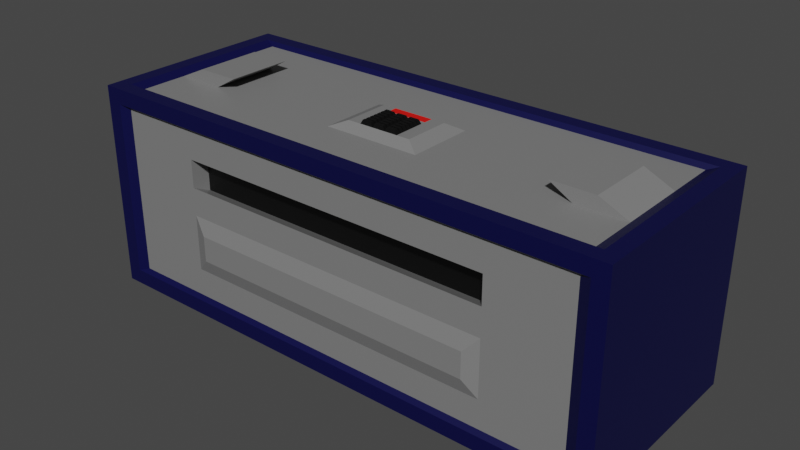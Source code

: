 # Source: Box3.blend  (saved by Blender 2.83.19; exported with 4.5.12 LTS)
import bpy
from mathutils import Matrix  # noqa: F401  (used for matrix-valued properties, if any)

bpy.ops.wm.read_factory_settings(use_empty=True)
scene = bpy.context.scene
scene.name = 'Scene'

# ---- collections
col_collection = bpy.data.collections.new('Collection'); scene.collection.children.link(col_collection)

# ---- materials (node trees are filled in below, after node groups)
mat_material = bpy.data.materials.new('Material')
mat_material.alpha_threshold = 0.0
mat_material.use_transparent_shadow = False
mat_material.line_color = (0.0, 0.0, 0.0, 1.0)
mat_material_001 = bpy.data.materials.new('Material.001')
mat_material_001.use_transparent_shadow = False
mat_material_002 = bpy.data.materials.new('Material.002')
mat_material_002.use_transparent_shadow = False
mat_material_003 = bpy.data.materials.new('Material.003')
mat_material_003.use_transparent_shadow = False

# ---- material node trees
mat_material.use_nodes = True; mat_material.node_tree.nodes.clear()
_N = mat_material.node_tree.nodes; _L = mat_material.node_tree.links
n0 = _N.new('ShaderNodeOutputMaterial'); n0.name = 'Material Output'; n0.location = (300, 300)
n1 = _N.new('ShaderNodeBsdfPrincipled'); n1.name = 'Principled BSDF'; n1.location = (10, 300)
n1.distribution = 'GGX'
n1.subsurface_method = 'BURLEY'
n1.inputs[0].default_value = (0.2067, 0.2067, 0.2067, 1.0)
n1.inputs[2].default_value = 0.4
n1.inputs[3].default_value = 1.45
n1.inputs[27].default_value = (0.0, 0.0, 0.0, 1.0)
n1.inputs[28].default_value = 1.0
_L.new(n1.outputs[0], n0.inputs[0])
n0.is_active_output = True
mat_material_001.use_nodes = True; mat_material_001.node_tree.nodes.clear()
_N = mat_material_001.node_tree.nodes; _L = mat_material_001.node_tree.links
n0 = _N.new('ShaderNodeBsdfPrincipled'); n0.name = 'Principled BSDF'; n0.location = (10, 300)
n0.distribution = 'GGX'
n0.subsurface_method = 'BURLEY'
n0.inputs[0].default_value = (0.0, 0.0, 0.0, 1.0)
n0.inputs[3].default_value = 1.45
n0.inputs[27].default_value = (0.0, 0.0, 0.0, 1.0)
n0.inputs[28].default_value = 1.0
n1 = _N.new('ShaderNodeOutputMaterial'); n1.name = 'Material Output'; n1.location = (300, 300)
_L.new(n0.outputs[0], n1.inputs[0])
n1.is_active_output = True
mat_material_002.use_nodes = True; mat_material_002.node_tree.nodes.clear()
_N = mat_material_002.node_tree.nodes; _L = mat_material_002.node_tree.links
n0 = _N.new('ShaderNodeBsdfPrincipled'); n0.name = 'Principled BSDF'; n0.location = (10, 300)
n0.distribution = 'GGX'
n0.subsurface_method = 'BURLEY'
n0.inputs[0].default_value = (0.8, 0.003571, 0.0, 1.0)
n0.inputs[3].default_value = 1.45
n0.inputs[27].default_value = (0.0, 0.0, 0.0, 1.0)
n0.inputs[28].default_value = 1.0
n1 = _N.new('ShaderNodeOutputMaterial'); n1.name = 'Material Output'; n1.location = (300, 300)
_L.new(n0.outputs[0], n1.inputs[0])
n1.is_active_output = True
mat_material_003.use_nodes = True; mat_material_003.node_tree.nodes.clear()
_N = mat_material_003.node_tree.nodes; _L = mat_material_003.node_tree.links
n0 = _N.new('ShaderNodeBsdfPrincipled'); n0.name = 'Principled BSDF'; n0.location = (10, 300)
n0.distribution = 'GGX'
n0.subsurface_method = 'BURLEY'
n0.inputs[0].default_value = (0.0, 0.00026, 0.04928, 1.0)
n0.inputs[3].default_value = 1.45
n0.inputs[27].default_value = (0.0, 0.0, 0.0, 1.0)
n0.inputs[28].default_value = 1.0
n1 = _N.new('ShaderNodeOutputMaterial'); n1.name = 'Material Output'; n1.location = (300, 300)
_L.new(n0.outputs[0], n1.inputs[0])
n1.is_active_output = True

# ---- world
world_world = bpy.data.worlds.new('World'); scene.world = world_world
world_world.use_nodes = True; world_world.node_tree.nodes.clear()
_N = world_world.node_tree.nodes; _L = world_world.node_tree.links
n0 = _N.new('ShaderNodeOutputWorld'); n0.name = 'World Output'; n0.location = (300, 300)
n1 = _N.new('ShaderNodeBackground'); n1.name = 'Background'; n1.location = (10, 300)
n1.inputs[0].default_value = (0.05088, 0.05088, 0.05088, 1.0)
_L.new(n1.outputs[0], n0.inputs[0])
n0.is_active_output = True
world_world.color = (0.05088, 0.05088, 0.05088)
world_world.use_sun_shadow = False
world_world.sun_shadow_jitter_overblur = 0.0

# ---- meshes
me_cube = bpy.data.meshes.new('Cube')
me_cube.from_pydata([(2.591, 1.0, 1.0), (2.591, 1.0, -1.0), (2.591, -1.0, 1.0), (2.591, -1.0, -1.0), (-2.591, 1.0, 1.0), (-2.591, 1.0, -1.0), (-2.591, -1.0, 1.0), (-2.591, -1.0, -1.0), (2.443, 0.8521, 1.0), (-2.443, 0.8521, 1.0), (-2.443, -0.8521, 1.0), (2.443, -0.8521, 1.0), (2.443, -1.0, -0.8521), (2.443, -1.0, 0.8521), (-2.443, -1.0, 0.8521), (-2.443, -1.0, -0.8521), (-2.443, 0.8521, -1.0), (2.443, 0.8521, -1.0), (2.443, -0.8521, -1.0), (-2.443, -0.8521, -1.0), (-2.443, 1.0, -0.8521), (-2.443, 1.0, 0.8521), (2.443, 1.0, 0.8521), (2.443, 1.0, -0.8521), (-2.342, 0.817, 0.9588), (2.342, 0.817, 0.9588), (2.342, -0.817, 0.9588), (-2.342, -0.817, 0.9588), (2.342, -0.9588, 0.817), (2.342, -0.9588, -0.817), (-2.342, -0.9588, -0.817), (-2.342, -0.9588, 0.817), (2.342, 0.817, -0.9588), (-2.342, 0.817, -0.9588), (-2.342, -0.817, -0.9588), (2.342, -0.817, -0.9588), (-2.342, 0.9588, 0.817), (-2.342, 0.9588, -0.817), (2.342, 0.9588, -0.817), (2.342, 0.9588, 0.817), (2.342, -0.9588, 0.5446), (2.342, -0.9588, 0.2723), (2.342, -0.9588, 0.0), (2.342, -0.9588, -0.2723), (2.342, -0.9588, -0.5446), (-1.562, -0.9588, -0.817), (-0.7808, -0.9588, -0.817), (0.0, -0.9588, -0.817), (0.7808, -0.9588, -0.817), (1.562, -0.9588, -0.817), (1.562, -0.9588, 0.817), (0.7808, -0.9588, 0.817), (0.0, -0.9588, 0.817), (-0.7808, -0.9588, 0.817), (-1.562, -0.9588, 0.817), (-2.342, -0.9588, -0.5446), (-2.342, -0.9588, -0.2723), (-2.342, -0.9588, 0.0), (-2.342, -0.9588, 0.2723), (-2.342, -0.9588, 0.5446), (-2.342, 0.9588, 0.5446), (-2.342, 0.9588, 0.2723), (-2.342, 0.9588, 0.0), (-2.342, 0.9588, -0.2723), (-2.342, 0.9588, -0.5446), (1.562, 0.9588, -0.817), (0.7808, 0.9588, -0.817), (0.0, 0.9588, -0.817), (-0.7808, 0.9588, -0.817), (-1.562, 0.9588, -0.817), (-1.562, 0.9588, 0.817), (-0.7808, 0.9588, 0.817), (0.0, 0.9588, 0.817), (0.7808, 0.9588, 0.817), (1.562, 0.9588, 0.817), (2.342, 0.9588, 0.5446), (2.342, 0.9588, 0.2723), (2.342, 0.9588, 0.0), (2.342, 0.9588, -0.2723), (2.342, 0.9588, -0.5446), (-1.562, 0.9588, -0.5446), (-0.7808, 0.9588, -0.5446), (0.0, 0.9588, -0.5446), (0.7808, 0.9588, -0.5446), (1.562, 0.9588, -0.5446), (-1.562, 0.9588, -0.2723), (1.562, 0.9588, -0.2723), (-1.562, 0.9588, 0.0), (-0.7808, 0.9588, 0.0), (0.0, 0.9588, 0.0), (0.7808, 0.9588, 0.0), (1.562, 0.9588, 0.0), (-1.562, 0.9588, 0.2723), (-0.7808, 0.9588, 0.2723), (0.0, 0.9588, 0.2723), (0.7808, 0.9588, 0.2723), (1.562, 0.9588, 0.2723), (-1.562, 0.9588, 0.5446), (-0.7808, 0.9588, 0.5446), (0.0, 0.9588, 0.5446), (0.7808, 0.9588, 0.5446), (1.562, 0.9588, 0.5446), (1.562, -0.9588, -0.5446), (0.7808, -0.9588, -0.5446), (0.0, -0.9588, -0.5446), (-0.7808, -0.9588, -0.5446), (-1.562, -0.9588, -0.5446), (1.562, -0.9588, -0.2723), (-1.562, -0.9588, -0.2723), (1.562, -0.9588, 0.0), (0.7808, -0.9588, 0.0), (0.0, -0.9588, 0.0), (-0.7808, -0.9588, 0.0), (-1.562, -0.9588, 0.0), (1.562, -0.9588, 0.2723), (0.7808, -0.9588, 0.2723), (0.0, -0.9588, 0.2723), (-0.7808, -0.9588, 0.2723), (-1.562, -0.9588, 0.2723), (1.562, -0.9588, 0.5446), (0.7808, -0.9588, 0.5446), (0.0, -0.9588, 0.5446), (-0.7808, -0.9588, 0.5446), (-1.562, -0.9588, 0.5446), (-1.562, 0.7762, 0.1861), (-0.7808, 0.7762, 0.1861), (0.0, 0.7762, 0.1861), (0.7808, 0.7762, 0.1861), (1.562, 0.7762, 0.1861), (-1.562, 0.7762, 0.4584), (-0.7808, 0.7762, 0.4584), (0.0, 0.7762, 0.4584), (0.7808, 0.7762, 0.4584), (1.562, 0.7762, 0.4584), (1.562, -0.7762, 0.1861), (0.7808, -0.7762, 0.1861), (0.0, -0.7762, 0.1861), (-0.7808, -0.7762, 0.1861), (-1.562, -0.7762, 0.1861), (1.562, -0.7762, 0.4584), (0.7808, -0.7762, 0.4584), (0.0, -0.7762, 0.4584), (-0.7808, -0.7762, 0.4584), (-1.562, -0.7762, 0.4584), (-2.342, -0.5835, -0.9588), (-2.342, -0.3501, -0.9588), (-2.342, -0.1167, -0.9588), (-2.342, 0.1167, -0.9588), (-2.342, 0.3501, -0.9588), (-2.342, 0.5835, -0.9588), (1.673, -0.817, -0.9588), (1.004, -0.817, -0.9588), (0.3346, -0.817, -0.9588), (-0.3346, -0.817, -0.9588), (-1.004, -0.817, -0.9588), (-1.673, -0.817, -0.9588), (2.342, 0.5835, -0.9588), (2.342, 0.3501, -0.9588), (2.342, 0.1167, -0.9588), (2.342, -0.1167, -0.9588), (2.342, -0.3501, -0.9588), (2.342, -0.5835, -0.9588), (-1.673, 0.817, -0.9588), (-1.004, 0.817, -0.9588), (-0.3346, 0.817, -0.9588), (0.3346, 0.817, -0.9588), (1.004, 0.817, -0.9588), (1.673, 0.817, -0.9588), (-1.673, 0.5835, -0.9588), (-1.673, 0.1167, -0.9588), (-1.673, -0.1167, -0.9588), (-1.673, -0.3501, -0.9588), (-1.673, -0.5835, -0.9588), (-1.004, 0.5835, -0.9588), (-1.004, 0.3501, -0.9588), (-1.004, 0.1167, -0.9588), (-1.004, -0.3501, -0.9588), (-1.004, -0.5835, -0.9588), (-0.3346, 0.5835, -0.9588), (-0.3346, 0.3501, -0.9588), (-0.3346, 0.1167, -0.9588), (-0.3346, -0.1167, -0.9588), (-0.3346, -0.3501, -0.9588), (0.3346, 0.5835, -0.9588), (0.3346, 0.3501, -0.9588), (0.3346, 0.1167, -0.9588), (0.3346, -0.1167, -0.9588), (0.3346, -0.3501, -0.9588), (1.004, 0.5835, -0.9588), (1.004, 0.3501, -0.9588), (1.004, 0.1167, -0.9588), (1.004, -0.3501, -0.9588), (1.004, -0.5835, -0.9588), (1.673, 0.5835, -0.9588), (1.673, 0.1167, -0.9588), (1.673, -0.1167, -0.9588), (1.673, -0.3501, -0.9588), (1.673, -0.5835, -0.9588), (0.1827, -0.817, -0.9588), (-0.1827, -0.817, -0.9588), (-0.1827, 0.817, -0.9588), (0.1827, 0.817, -0.9588), (-0.1827, -0.5835, -0.9588), (-0.1827, 0.5835, -0.9588), (-0.1827, 0.3501, -0.9588), (-0.1827, 0.1167, -0.9588), (-0.1827, -0.1167, -0.9588), (-0.1827, -0.3501, -0.9588), (0.1827, -0.5835, -0.9588), (0.1827, 0.5835, -0.9588), (0.1827, 0.3501, -0.9588), (0.1827, 0.1167, -0.9588), (0.1827, -0.1167, -0.9588), (0.1827, -0.3501, -0.9588), (0.1009, -0.817, -0.989), (-0.1009, -0.817, -0.989), (-0.1009, 0.817, -0.989), (0.1009, 0.817, -0.989), (-0.1009, -0.5835, -0.989), (-0.1009, 0.5835, -0.989), (-0.1009, 0.3501, -0.989), (-0.1009, 0.1167, -0.989), (-0.1009, -0.1167, -0.989), (-0.1009, -0.3501, -0.989), (0.1009, -0.5835, -0.989), (0.1009, 0.5835, -0.989), (0.1009, 0.3501, -0.989), (0.1009, 0.1167, -0.989), (0.1009, -0.1167, -0.989), (0.1009, -0.3501, -0.989), (0.3346, -0.485, -0.9588), (0.5427, -0.3501, -0.9588), (0.9026, -0.1167, -0.9588), (1.004, -0.05103, -0.9588), (1.263, 0.1167, -0.9588), (1.623, 0.3501, -0.9588), (1.673, 0.383, -0.9588), (1.982, 0.5835, -0.9588), (0.3346, -0.7184, -0.9588), (0.5427, -0.5835, -0.9588), (0.9026, -0.3501, -0.9588), (1.004, -0.2844, -0.9588), (1.263, -0.1167, -0.9588), (1.623, 0.1167, -0.9588), (1.673, 0.1496, -0.9588), (1.982, 0.3501, -0.9588), (2.201, 0.7121, -1.0), (2.201, 0.5066, -1.0), (0.4336, -0.434, -1.0), (0.4336, -0.5207, -1.0), (1.023, -0.05198, -1.0), (1.023, -0.1098, -1.0), (1.612, 0.33, -1.0), (1.612, 0.3011, -1.0), (0.2999, -0.5207, -1.0), (0.6168, -0.5207, -1.0), (1.25, -0.1098, -1.0), (1.884, 0.3011, -1.0), (0.2999, -0.7262, -1.0), (0.9336, -0.3153, -1.0), (0.6168, -0.3153, -1.0), (0.9336, -0.1098, -1.0), (1.567, 0.09567, -1.0), (1.25, 0.09567, -1.0), (1.567, 0.3011, -1.0), (1.884, 0.5066, -1.0), (0.4336, -0.6395, -1.0), (1.023, -0.2574, -1.0), (1.612, 0.1246, -1.0), (-0.3346, -0.485, -0.9588), (-0.5427, -0.3501, -0.9588), (-0.9026, -0.1167, -0.9588), (-1.004, -0.05103, -0.9588), (-1.263, 0.1167, -0.9588), (-1.623, 0.3501, -0.9588), (-1.673, 0.383, -0.9588), (-1.982, 0.5835, -0.9588), (-0.3346, -0.7184, -0.9588), (-0.5427, -0.5835, -0.9588), (-0.9026, -0.3501, -0.9588), (-1.004, -0.2844, -0.9588), (-1.263, -0.1167, -0.9588), (-1.623, 0.1167, -0.9588), (-1.673, 0.1496, -0.9588), (-1.982, 0.3501, -0.9588), (-2.069, 0.4347, -0.9933), (-2.069, 0.614, -0.9933), (-1.555, 0.2806, -0.9933), (-1.555, 0.2553, -0.9933), (-1.04, -0.05287, -0.9933), (-1.04, -0.1033, -0.9933), (-0.5262, -0.3863, -0.9933), (-0.5262, -0.462, -0.9933), (-1.792, 0.4347, -0.9933), (-1.516, 0.2553, -0.9933), (-0.9626, -0.1033, -0.9933), (-0.4095, -0.462, -0.9933), (-0.4095, -0.6413, -0.9933), (-1.239, 0.076, -0.9933), (-0.686, -0.2827, -0.9933), (-0.5262, -0.5657, -0.9933), (-0.686, -0.462, -0.9933), (-0.9626, -0.2827, -0.9933), (-1.04, -0.2322, -0.9933), (-1.239, -0.1033, -0.9933), (-1.516, 0.076, -0.9933), (-1.555, 0.1012, -0.9933), (-1.792, 0.2553, -0.9933), (-1.405, 0.817, 0.9588), (-0.4685, 0.817, 0.9588), (0.4685, 0.817, 0.9588), (1.405, 0.817, 0.9588), (2.342, 0.4902, 0.9588), (2.342, 0.1634, 0.9588), (2.342, -0.1634, 0.9588), (2.342, -0.4902, 0.9588), (-2.342, -0.4902, 0.9588), (-2.342, -0.1634, 0.9588), (-2.342, 0.1634, 0.9588), (-2.342, 0.4902, 0.9588), (1.405, -0.817, 0.9588), (0.4685, -0.817, 0.9588), (-0.4685, -0.817, 0.9588), (-1.405, -0.817, 0.9588), (1.405, 0.4902, 0.9588), (1.405, 0.1634, 0.9588), (1.405, -0.1634, 0.9588), (1.405, -0.4902, 0.9588), (0.4685, 0.4902, 0.9588), (0.4685, 0.2767, 0.9588), (0.4685, -0.05012, 0.9588), (0.4685, -0.3769, 0.9588), (-0.4685, 0.4902, 0.9588), (-0.4685, 0.2767, 0.9588), (-0.4685, -0.05012, 0.9588), (-0.4685, -0.3769, 0.9588), (-1.405, 0.4902, 0.9588), (-1.405, 0.1634, 0.9588), (-1.405, -0.1634, 0.9588), (-1.405, -0.4902, 0.9588), (0.3238, 0.1758, 1.021), (0.3238, -0.05012, 1.021), (0.3238, -0.276, 1.021), (-0.3238, 0.1758, 1.021), (-0.3238, -0.05012, 1.021), (-0.3238, -0.276, 1.021), (0.3238, 0.1306, 1.021), (0.3238, 0.08542, 1.021), (0.3238, 0.04024, 1.021), (0.3238, -0.004938, 1.021), (0.3238, -0.09529, 1.021), (0.3238, -0.1405, 1.021), (0.3238, -0.1857, 1.021), (0.3238, -0.2308, 1.021), (-0.3238, 0.1306, 1.021), (-0.3238, 0.08542, 1.021), (-0.3238, 0.04024, 1.021), (-0.3238, -0.004938, 1.021), (-0.3238, -0.09529, 1.021), (-0.3238, -0.1405, 1.021), (-0.3238, -0.1857, 1.021), (-0.3238, -0.2308, 1.021), (-0.1943, 0.1758, 1.021), (-0.06477, 0.1758, 1.021), (0.06477, 0.1758, 1.021), (0.1943, 0.1758, 1.021), (-0.1943, -0.05012, 1.021), (-0.06477, -0.05012, 1.021), (0.06477, -0.05012, 1.021), (0.1943, -0.05012, 1.021), (-0.1943, -0.276, 1.021), (-0.06477, -0.276, 1.021), (0.06477, -0.276, 1.021), (0.1943, -0.276, 1.021), (0.1943, -0.09529, 1.021), (0.1943, -0.1405, 1.021), (0.1943, -0.1857, 1.021), (0.1943, -0.2308, 1.021), (0.06477, -0.09529, 1.021), (0.06477, -0.1405, 1.021), (0.06477, -0.1857, 1.021), (0.06477, -0.2308, 1.021), (-0.06477, -0.09529, 1.021), (-0.06477, -0.1405, 1.021), (-0.06477, -0.1857, 1.021), (-0.06477, -0.2308, 1.021), (-0.1943, -0.09529, 1.021), (-0.1943, -0.1405, 1.021), (-0.1943, -0.1857, 1.021), (-0.1943, -0.2308, 1.021), (0.1943, 0.1306, 1.021), (0.1943, 0.08542, 1.021), (0.1943, 0.04024, 1.021), (0.1943, -0.004938, 1.021), (0.06477, 0.1306, 1.021), (0.06477, 0.08542, 1.021), (0.06477, 0.04024, 1.021), (0.06477, -0.004938, 1.021), (-0.06477, 0.1306, 1.021), (-0.06477, 0.08542, 1.021), (-0.06477, 0.04024, 1.021), (-0.06477, -0.004938, 1.021), (-0.1943, 0.1306, 1.021), (-0.1943, 0.08542, 1.021), (-0.1943, 0.04024, 1.021), (-0.1943, -0.004938, 1.021), (0.1722, -0.2385, 1.06), (0.08685, -0.2385, 1.06), (0.08685, -0.2683, 1.06), (0.1722, -0.2683, 1.06), (0.04269, -0.2385, 1.06), (-0.04269, -0.2385, 1.06), (-0.04269, -0.2683, 1.06), (0.04269, -0.2683, 1.06), (-0.08685, -0.2385, 1.06), (-0.1722, -0.2385, 1.06), (-0.1722, -0.2683, 1.06), (-0.08685, -0.2683, 1.06), (0.1722, -0.05782, 1.06), (0.08685, -0.05782, 1.06), (0.08685, -0.08759, 1.06), (0.1722, -0.08759, 1.06), (0.1722, -0.103, 1.06), (0.08685, -0.103, 1.06), (0.08685, -0.1328, 1.06), (0.1722, -0.1328, 1.06), (0.1722, -0.1482, 1.06), (0.08685, -0.1482, 1.06), (0.08685, -0.1779, 1.06), (0.1722, -0.1779, 1.06), (0.1722, -0.1934, 1.06), (0.08685, -0.1934, 1.06), (0.08685, -0.2231, 1.06), (0.1722, -0.2231, 1.06), (0.04269, -0.05782, 1.06), (-0.04269, -0.05782, 1.06), (-0.04269, -0.08759, 1.06), (0.04269, -0.08759, 1.06), (0.04269, -0.103, 1.06), (-0.04269, -0.103, 1.06), (-0.04269, -0.1328, 1.06), (0.04269, -0.1328, 1.06), (0.04269, -0.1482, 1.06), (-0.04269, -0.1482, 1.06), (-0.04269, -0.1779, 1.06), (0.04269, -0.1779, 1.06), (0.04269, -0.1934, 1.06), (-0.04269, -0.1934, 1.06), (-0.04269, -0.2231, 1.06), (0.04269, -0.2231, 1.06), (-0.08685, -0.05782, 1.06), (-0.1722, -0.05782, 1.06), (-0.1722, -0.08759, 1.06), (-0.08685, -0.08759, 1.06), (-0.08685, -0.103, 1.06), (-0.1722, -0.103, 1.06), (-0.1722, -0.1328, 1.06), (-0.08685, -0.1328, 1.06), (-0.08685, -0.1482, 1.06), (-0.1722, -0.1482, 1.06), (-0.1722, -0.1779, 1.06), (-0.08685, -0.1779, 1.06), (-0.08685, -0.1934, 1.06), (-0.1722, -0.1934, 1.06), (-0.1722, -0.2231, 1.06), (-0.08685, -0.2231, 1.06), (0.1722, -0.01264, 1.06), (0.08685, -0.01264, 1.06), (0.08685, -0.04241, 1.06), (0.1722, -0.04241, 1.06), (0.04269, -0.01264, 1.06), (-0.04269, -0.01264, 1.06), (-0.04269, -0.04241, 1.06), (0.04269, -0.04241, 1.06), (-0.08685, -0.01264, 1.06), (-0.1722, -0.01264, 1.06), (-0.1722, -0.04241, 1.06), (-0.08685, -0.04241, 1.06), (0.1722, 0.03254, 1.06), (0.08685, 0.03254, 1.06), (0.08685, 0.002763, 1.06), (0.1722, 0.002763, 1.06), (0.04269, 0.03254, 1.06), (-0.04269, 0.03254, 1.06), (-0.04269, 0.002763, 1.06), (0.04269, 0.002763, 1.06), (-0.08685, 0.03254, 1.06), (-0.1722, 0.03254, 1.06), (-0.1722, 0.002763, 1.06), (-0.08685, 0.002763, 1.06), (-2.342, -0.3268, 0.9588), (-2.342, 2.98e-08, 0.9588), (-2.342, 0.3268, 0.9588), (-1.405, 0.3268, 0.9588), (-1.405, -2.98e-08, 0.9588), (-1.405, -0.3268, 0.9588), (-1.874, 0.4902, 0.9588), (-1.874, 0.1634, 0.9588), (-1.874, -0.1634, 0.9588), (-1.874, -0.4902, 0.9588), (-1.874, -0.3268, 0.9588), (-1.874, 0.0, 0.9588), (-1.874, 0.3268, 0.9588), (2.342, 0.3268, 0.9588), (2.342, -2.98e-08, 0.9588), (2.342, -0.3268, 0.9588), (1.405, 0.3268, 0.9588), (1.405, -2.98e-08, 0.9588), (1.405, -0.3268, 0.9588), (1.874, 0.4902, 0.9588), (1.874, 0.1634, 0.9588), (1.874, -0.1634, 0.9588), (1.874, -0.4902, 0.9588), (1.874, -0.3268, 0.9588), (1.874, -2.98e-08, 0.9588), (1.874, 0.3268, 0.9588), (2.071, 0.3268, 1.084), (2.071, 0.1634, 1.084), (2.071, -2.98e-08, 1.084), (2.071, -0.1634, 1.084), (-2.071, -0.3268, 1.084), (-2.071, -0.1634, 1.084), (-2.071, 2.98e-08, 1.084), (-2.071, 0.1634, 1.084), (1.656, 0.1634, 1.084), (1.656, -0.1634, 1.084), (-2.071, 0.3268, 1.084), (-1.656, 0.1634, 1.084), (-1.656, -0.1634, 1.084), (-1.656, -0.3268, 1.084), (-1.656, 0.0, 1.084), (-1.656, 0.3268, 1.084), (2.071, -0.3268, 1.084), (1.656, -0.3268, 1.084), (1.656, -2.98e-08, 1.084), (1.656, 0.3268, 1.084), (-1.426, 1.006, -0.3969), (-0.7128, 1.006, -0.3969), (0.0, 1.006, -0.3969), (0.7128, 1.006, -0.3969), (1.426, 1.006, -0.3969), (-1.426, 1.006, -0.2723), (-0.7128, 1.006, -0.2723), (0.0, 1.006, -0.2723), (0.7128, 1.006, -0.2723), (1.426, 1.006, -0.2723), (-1.426, 1.006, -0.1478), (-0.7128, 1.006, -0.1478), (0.0, 1.006, -0.1478), (0.7128, 1.006, -0.1478), (1.426, 1.006, -0.1478), (1.426, -1.006, -0.3969), (0.7128, -1.006, -0.3969), (0.0, -1.006, -0.3969), (-0.7128, -1.006, -0.3969), (-1.426, -1.006, -0.3969), (1.426, -1.006, -0.2723), (0.7128, -1.006, -0.2723), (0.0, -1.006, -0.2723), (-0.7128, -1.006, -0.2723), (-1.426, -1.006, -0.2723), (1.426, -1.006, -0.1478), (0.7128, -1.006, -0.1478), (0.0, -1.006, -0.1478), (-0.7128, -1.006, -0.1478), (-1.426, -1.006, -0.1478)], [], [(12, 13, 28, 40, 41, 42, 43, 44, 29), (8, 9, 24, 308, 309, 310, 311, 25), (7, 6, 4, 5), (22, 23, 38, 79, 78, 77, 76, 75, 39), (1, 0, 2, 3), (17, 32, 167, 166, 165, 164, 163, 162, 33, 16), (0, 4, 9, 8), (4, 6, 10, 9), (6, 2, 11, 10), (2, 0, 8, 11), (3, 2, 13, 12), (2, 6, 14, 13), (6, 7, 15, 14), (7, 3, 12, 15), (5, 1, 17, 16), (1, 3, 18, 17), (3, 7, 19, 18), (7, 5, 16, 19), (5, 4, 21, 20), (4, 0, 22, 21), (0, 1, 23, 22), (1, 5, 20, 23), (339, 499, 316, 27, 323), (123, 54, 31, 59), (101, 74, 39, 75), (11, 8, 25, 312, 503, 313, 504, 314, 505, 315, 26), (19, 34, 155, 154, 153, 152, 151, 150, 35, 18), (15, 12, 29, 49, 48, 47, 46, 45, 30), (20, 21, 36, 60, 61, 62, 63, 64, 37), (9, 10, 27, 316, 490, 317, 491, 318, 492, 319, 24), (18, 35, 161, 160, 159, 158, 157, 156, 32, 17), (13, 14, 31, 54, 53, 52, 51, 50, 28), (23, 20, 37, 69, 68, 67, 66, 65, 38), (10, 11, 26, 320, 321, 322, 323, 27), (16, 33, 149, 148, 147, 146, 145, 144, 34, 19), (14, 15, 30, 55, 56, 57, 58, 59, 31), (21, 22, 39, 74, 73, 72, 71, 70, 36), (65, 84, 79, 38), (84, 86, 78, 79), (86, 91, 77, 78), (91, 96, 76, 77), (96, 101, 75, 76), (37, 64, 80, 69), (69, 80, 81, 68), (68, 81, 82, 67), (67, 82, 83, 66), (66, 83, 84, 65), (64, 63, 85, 80), (108, 106, 555, 560), (90, 91, 550, 549), (86, 84, 540, 545), (81, 80, 536, 537), (63, 62, 87, 85), (111, 112, 564, 563), (89, 90, 549, 548), (110, 111, 563, 562), (113, 108, 560, 565), (62, 61, 92, 87), (87, 92, 93, 88), (88, 93, 94, 89), (89, 94, 95, 90), (90, 95, 96, 91), (61, 60, 97, 92), (115, 114, 134, 135), (99, 100, 132, 131), (92, 97, 129, 124), (120, 121, 141, 140), (60, 36, 70, 97), (97, 70, 71, 98), (98, 71, 72, 99), (99, 72, 73, 100), (100, 73, 74, 101), (45, 106, 55, 30), (106, 108, 56, 55), (108, 113, 57, 56), (113, 118, 58, 57), (118, 123, 59, 58), (29, 44, 102, 49), (49, 102, 103, 48), (48, 103, 104, 47), (47, 104, 105, 46), (46, 105, 106, 45), (44, 43, 107, 102), (88, 89, 548, 547), (109, 110, 562, 561), (91, 86, 545, 550), (87, 88, 547, 546), (43, 42, 109, 107), (102, 107, 556, 551), (106, 105, 554, 555), (80, 85, 541, 536), (84, 83, 539, 540), (42, 41, 114, 109), (109, 114, 115, 110), (110, 115, 116, 111), (111, 116, 117, 112), (112, 117, 118, 113), (41, 40, 119, 114), (93, 92, 124, 125), (98, 99, 131, 130), (119, 120, 140, 139), (97, 98, 130, 129), (40, 28, 50, 119), (119, 50, 51, 120), (120, 51, 52, 121), (121, 52, 53, 122), (122, 53, 54, 123), (124, 129, 130, 125), (125, 130, 131, 126), (126, 131, 132, 127), (127, 132, 133, 128), (134, 139, 140, 135), (135, 140, 141, 136), (136, 141, 142, 137), (137, 142, 143, 138), (94, 93, 125, 126), (114, 119, 139, 134), (121, 122, 142, 141), (100, 101, 133, 132), (116, 115, 135, 136), (95, 94, 126, 127), (122, 123, 143, 142), (117, 116, 136, 137), (96, 95, 127, 128), (118, 117, 137, 138), (101, 96, 128, 133), (123, 118, 138, 143), (197, 161, 35, 150), (144, 172, 155, 34), (172, 177, 154, 155), (275, 274, 294, 287), (178, 164, 200, 203), (239, 192, 151, 152, 238), (192, 197, 150, 151), (33, 162, 168, 276), (276, 168, 275), (277, 278, 301, 300), (147, 169, 170, 146), (146, 170, 171, 145), (145, 171, 172, 144), (162, 163, 173, 168), (33, 276, 293, 286), (274, 174, 175, 273), (273, 175, 272), (276, 275, 287, 293), (171, 176, 177, 172), (163, 164, 178, 173), (173, 178, 179, 174), (174, 179, 180, 175), (278, 279, 302, 301), (271, 181, 182, 270), (270, 182, 269), (165, 183, 209, 201), (152, 153, 199, 198), (269, 202, 296, 291), (238, 152, 198), (269, 182, 207, 202), (238, 198, 258, 266), (165, 166, 188, 183), (183, 188, 189, 184), (184, 189, 190, 185), (235, 236, 252, 264), (240, 241, 191), (240, 191, 192, 239), (166, 167, 193, 188), (239, 238, 266, 255), (243, 244, 194), (243, 194, 195, 242), (242, 195, 196, 191, 241), (191, 196, 197, 192), (237, 32, 246, 265), (156, 157, 245), (245, 157, 158, 194, 244), (194, 158, 159, 195), (195, 159, 160, 196), (196, 160, 161, 197), (205, 204, 220, 221), (210, 211, 227, 226), (204, 203, 219, 220), (209, 210, 226, 225), (203, 200, 216, 219), (201, 209, 225, 217), (199, 202, 218, 215), (183, 184, 210, 209), (179, 178, 203, 204), (184, 185, 211, 210), (180, 179, 204, 205), (185, 186, 212, 211), (181, 180, 205, 206), (186, 187, 213, 212), (182, 181, 206, 207), (164, 165, 201, 200), (218, 224, 214, 215), (216, 217, 225, 219), (219, 225, 226, 220), (220, 226, 227, 221), (221, 227, 228, 222), (222, 228, 229, 223), (223, 229, 224, 218), (211, 212, 228, 227), (206, 205, 221, 222), (212, 213, 229, 228), (207, 206, 222, 223), (198, 199, 215, 214), (213, 208, 224, 229), (202, 207, 223, 218), (200, 201, 217, 216), (208, 198, 214, 224), (193, 237, 236), (188, 193, 236, 235, 189), (189, 235, 234, 190), (190, 234, 233), (185, 190, 233, 232, 186), (186, 232, 231, 187), (187, 231, 230), (187, 230, 208, 213), (167, 32, 237, 193), (236, 237, 265, 252), (240, 239, 255, 259), (208, 230, 248, 254), (241, 240, 259, 267), (230, 231, 260, 248), (242, 241, 267, 256), (231, 232, 261, 260), (243, 242, 256, 262), (232, 233, 250, 261), (248, 249, 254), (261, 250, 251), (264, 252, 253), (246, 247, 265), (253, 257, 268), (264, 253, 268, 262, 263), (263, 262, 256, 251, 250), (251, 256, 267), (261, 251, 267, 259, 260), (260, 259, 255, 249, 248), (249, 255, 266), (249, 266, 258, 254), (265, 247, 257, 253, 252), (234, 235, 264, 263), (32, 156, 247, 246), (245, 244, 268, 257), (156, 245, 257, 247), (233, 234, 263, 250), (244, 243, 262, 268), (198, 208, 254, 258), (279, 280, 303, 302), (168, 173, 174, 274, 275), (283, 282, 169), (270, 269, 291, 299), (175, 180, 181, 271, 272), (280, 279, 176), (280, 281, 304, 303), (271, 270, 299, 295), (281, 282, 305, 304), (148, 284, 283, 169, 147), (272, 271, 295, 289), (169, 282, 281, 170), (170, 281, 280, 176, 171), (202, 199, 297, 296), (176, 279, 278, 177), (177, 278, 277, 153, 154), (153, 277, 199), (148, 149, 284), (301, 292, 300), (307, 288, 306), (287, 294, 288), (304, 290, 303), (289, 295, 290), (300, 292, 296, 297), (285, 293, 287, 288, 307), (305, 298, 289, 290, 304), (302, 299, 291, 292, 301), (292, 291, 296), (285, 286, 293), (288, 294, 298, 305, 306), (290, 295, 299, 302, 303), (149, 33, 286, 285), (199, 277, 300, 297), (274, 273, 298, 294), (283, 284, 307, 306), (284, 149, 285, 307), (273, 272, 289, 298), (282, 283, 306, 305), (315, 512, 327, 320, 26), (327, 331, 321, 320), (331, 335, 322, 321), (335, 339, 323, 322), (25, 311, 324, 509, 312), (515, 506, 325, 510), (514, 507, 326, 511), (513, 508, 327, 512), (311, 310, 328, 324), (324, 328, 329, 325, 506), (325, 329, 330, 326, 507), (326, 330, 331, 327, 508), (310, 309, 332, 328), (328, 332, 333, 329), (330, 329, 340, 346, 347, 348, 349, 341), (334, 335, 345, 361, 360, 359, 358, 344), (309, 308, 336, 332), (332, 336, 493, 337, 333), (333, 337, 494, 338, 334), (334, 338, 495, 339, 335), (308, 24, 319, 496, 336), (513, 505, 532, 533), (500, 498, 528, 529), (500, 490, 316, 499), (405, 357, 344, 366), (389, 361, 345, 370), (333, 334, 344, 357, 356, 355, 354, 343), (335, 331, 342, 373, 372, 371, 370, 345), (331, 330, 341, 350, 351, 352, 353, 342), (329, 333, 343, 362, 363, 364, 365, 340), (353, 377, 373, 342), (341, 369, 374, 350), (350, 374, 375, 351), (351, 375, 376, 352), (352, 376, 377, 353), (366, 344, 358, 386), (386, 358, 359, 387), (387, 359, 360, 388), (388, 360, 361, 389), (349, 393, 369, 341), (340, 365, 390, 346), (346, 390, 391, 347), (347, 391, 392, 348), (348, 392, 393, 349), (365, 364, 394, 390), (390, 394, 395, 391), (391, 395, 396, 392), (364, 363, 398, 394), (394, 398, 399, 395), (395, 399, 400, 396), (363, 362, 402, 398), (398, 402, 403, 399), (399, 403, 404, 400), (362, 343, 354, 402), (402, 354, 355, 403), (403, 355, 356, 404), (404, 356, 357, 405), (406, 407, 408, 409), (381, 407, 406, 377), (372, 408, 407, 381), (373, 409, 408, 372), (377, 406, 409, 373), (410, 411, 412, 413), (385, 411, 410, 381), (371, 412, 411, 385), (372, 413, 412, 371), (381, 410, 413, 372), (414, 415, 416, 417), (389, 415, 414, 385), (370, 416, 415, 389), (371, 417, 416, 370), (385, 414, 417, 371), (418, 419, 420, 421), (368, 419, 418, 369), (378, 420, 419, 368), (374, 421, 420, 378), (369, 418, 421, 374), (422, 423, 424, 425), (378, 423, 422, 374), (379, 424, 423, 378), (375, 425, 424, 379), (374, 422, 425, 375), (426, 427, 428, 429), (379, 427, 426, 375), (380, 428, 427, 379), (376, 429, 428, 380), (375, 426, 429, 376), (430, 431, 432, 433), (380, 431, 430, 376), (381, 432, 431, 380), (377, 433, 432, 381), (376, 430, 433, 377), (434, 435, 436, 437), (367, 435, 434, 368), (382, 436, 435, 367), (378, 437, 436, 382), (368, 434, 437, 378), (438, 439, 440, 441), (382, 439, 438, 378), (383, 440, 439, 382), (379, 441, 440, 383), (378, 438, 441, 379), (442, 443, 444, 445), (383, 443, 442, 379), (384, 444, 443, 383), (380, 445, 444, 384), (379, 442, 445, 380), (446, 447, 448, 449), (384, 447, 446, 380), (385, 448, 447, 384), (381, 449, 448, 385), (380, 446, 449, 381), (450, 451, 452, 453), (366, 451, 450, 367), (386, 452, 451, 366), (382, 453, 452, 386), (367, 450, 453, 382), (454, 455, 456, 457), (386, 455, 454, 382), (387, 456, 455, 386), (383, 457, 456, 387), (382, 454, 457, 383), (458, 459, 460, 461), (387, 459, 458, 383), (388, 460, 459, 387), (384, 461, 460, 388), (383, 458, 461, 384), (462, 463, 464, 465), (388, 463, 462, 384), (389, 464, 463, 388), (385, 465, 464, 389), (384, 462, 465, 385), (466, 467, 468, 469), (397, 467, 466, 393), (368, 468, 467, 397), (369, 469, 468, 368), (393, 466, 469, 369), (470, 471, 472, 473), (401, 471, 470, 397), (367, 472, 471, 401), (368, 473, 472, 367), (397, 470, 473, 368), (474, 475, 476, 477), (405, 475, 474, 401), (366, 476, 475, 405), (367, 477, 476, 366), (401, 474, 477, 367), (478, 479, 480, 481), (396, 479, 478, 392), (397, 480, 479, 396), (393, 481, 480, 397), (392, 478, 481, 393), (482, 483, 484, 485), (400, 483, 482, 396), (401, 484, 483, 400), (397, 485, 484, 401), (396, 482, 485, 397), (486, 487, 488, 489), (404, 487, 486, 400), (405, 488, 487, 404), (401, 489, 488, 405), (400, 486, 489, 401), (495, 500, 499, 339), (338, 498, 500, 495), (511, 513, 533, 525), (494, 501, 498, 338), (337, 497, 501, 494), (497, 502, 531, 527), (493, 502, 497, 337), (336, 496, 502, 493), (496, 319, 492, 502), (505, 513, 512, 315), (515, 510, 524, 535), (511, 326, 508, 513), (314, 504, 518, 519), (492, 318, 523, 526), (510, 325, 507, 514), (505, 314, 519, 532), (312, 509, 515, 503), (509, 324, 506, 515), (531, 526, 523, 527), (530, 522, 521, 528), (528, 521, 520, 529), (527, 523, 522, 530), (519, 525, 533, 532), (518, 534, 525, 519), (517, 524, 534, 518), (516, 535, 524, 517), (503, 515, 535, 516), (317, 490, 520, 521), (490, 500, 529, 520), (502, 492, 526, 531), (514, 511, 525, 534), (318, 491, 522, 523), (498, 501, 530, 528), (510, 514, 534, 524), (501, 497, 527, 530), (504, 313, 517, 518), (491, 317, 521, 522), (313, 503, 516, 517), (536, 541, 542, 537), (537, 542, 543, 538), (538, 543, 544, 539), (539, 544, 545, 540), (541, 546, 547, 542), (542, 547, 548, 543), (543, 548, 549, 544), (544, 549, 550, 545), (551, 556, 557, 552), (552, 557, 558, 553), (553, 558, 559, 554), (554, 559, 560, 555), (556, 561, 562, 557), (557, 562, 563, 558), (558, 563, 564, 559), (559, 564, 565, 560), (103, 102, 551, 552), (112, 113, 565, 564), (82, 81, 537, 538), (85, 87, 546, 541), (107, 109, 561, 556), (104, 103, 552, 553), (83, 82, 538, 539), (105, 104, 553, 554)])
me_cube.polygons.foreach_set('material_index', [3, 3, 3, 3, 3, 3, 3, 3, 3, 3, 3, 3, 3, 3, 3, 3, 3, 3, 3, 3, 3, 3, 0, 0, 0, 3, 3, 3, 3, 3, 3, 3, 0, 3, 3, 3, 3, 0, 0, 0, 0, 0, 0, 0, 0, 0, 0, 0, 0, 0, 0, 0, 0, 0, 0, 0, 0, 0, 0, 0, 0, 0, 0, 0, 0, 0, 0, 0, 0, 0, 0, 0, 0, 0, 0, 0, 0, 0, 0, 0, 0, 0, 0, 0, 0, 0, 0, 0, 0, 0, 0, 0, 0, 0, 0, 0, 0, 0, 0, 0, 0, 0, 0, 0, 0, 0, 0, 1, 1, 1, 1, 1, 1, 1, 1, 0, 0, 0, 0, 0, 0, 0, 0, 0, 0, 0, 0, 0, 0, 0, 3, 0, 0, 0, 0, 0, 3, 0, 0, 0, 0, 3, 0, 0, 3, 0, 0, 0, 0, 3, 0, 0, 0, 0, 3, 0, 0, 3, 0, 0, 0, 3, 0, 0, 0, 3, 0, 0, 0, 0, 3, 0, 0, 0, 0, 0, 3, 3, 3, 3, 3, 3, 3, 0, 0, 0, 0, 0, 0, 0, 0, 0, 3, 3, 3, 3, 3, 3, 3, 3, 3, 3, 3, 3, 3, 3, 3, 3, 0, 0, 0, 0, 0, 0, 0, 0, 0, 3, 3, 3, 3, 3, 3, 3, 3, 3, 3, 3, 3, 3, 3, 3, 3, 3, 3, 3, 3, 3, 3, 3, 3, 3, 3, 3, 3, 3, 3, 0, 0, 3, 0, 0, 3, 3, 3, 0, 3, 0, 0, 3, 0, 0, 0, 0, 3, 3, 3, 3, 3, 3, 3, 3, 3, 3, 3, 3, 3, 3, 3, 3, 3, 3, 3, 3, 0, 0, 0, 0, 0, 0, 0, 0, 0, 0, 0, 0, 0, 0, 0, 0, 0, 0, 0, 0, 0, 0, 0, 0, 0, 0, 0, 0, 0, 0, 0, 0, 0, 0, 0, 0, 0, 0, 0, 0, 0, 0, 0, 0, 2, 2, 0, 2, 2, 0, 2, 2, 0, 0, 0, 0, 0, 1, 1, 1, 1, 1, 1, 1, 1, 1, 1, 1, 1, 1, 1, 1, 1, 1, 1, 1, 1, 1, 1, 1, 1, 1, 1, 1, 1, 1, 1, 1, 1, 1, 1, 1, 1, 1, 1, 1, 1, 1, 1, 1, 1, 1, 1, 1, 1, 1, 1, 1, 1, 1, 1, 1, 1, 1, 1, 1, 1, 1, 1, 1, 1, 1, 1, 1, 1, 1, 1, 1, 1, 1, 1, 1, 1, 1, 1, 1, 1, 1, 1, 1, 1, 1, 1, 1, 1, 1, 1, 1, 1, 1, 1, 1, 1, 1, 1, 1, 1, 1, 1, 1, 1, 1, 0, 0, 0, 0, 0, 0, 0, 0, 0, 0, 0, 0, 0, 0, 0, 0, 0, 0, 0, 0, 0, 0, 0, 0, 0, 0, 0, 0, 0, 0, 0, 0, 0, 0, 0, 0, 0, 0, 0, 0, 0, 0, 0, 0, 0, 0, 0, 0, 0, 0, 0, 0, 0, 0, 0, 0, 0, 0, 0, 0, 0, 0])
_uv = me_cube.uv_layers.new(name='UVMap')
_uv.uv.foreach_set('vector', [0.3935, 0.7571, 0.6065, 0.7571, 0.6065, 0.7571, 0.571, 0.7571, 0.5355, 0.7571, 0.5, 0.7571, 0.4645, 0.7571, 0.429, 0.7571, 0.3935, 0.7571, 0.6321, 0.5185, 0.8679, 0.5185, 0.8679, 0.5185, 0.8207, 0.5185, 0.7736, 0.5185, 0.7264, 0.5185, 0.6793, 0.5185, 0.6321, 0.5185, 0.375, 0.0, 0.625, 0.0, 0.625, 0.25, 0.375, 0.25, 0.6065, 0.4929, 0.3935, 0.4929, 0.3935, 0.4929, 0.429, 0.4929, 0.4645, 0.4929, 0.5, 0.4929, 0.5355, 0.4929, 0.571, 0.4929, 0.6065, 0.4929, 0.375, 0.5, 0.625, 0.5, 0.625, 0.75, 0.375, 0.75, 0.3679, 0.5185, 0.0, 0.0, 0.0, 0.0, 0.0, 0.0, 0.0, 0.0, 0.0, 0.0, 0.0, 0.0, 0.0, 0.0, 0.0, 0.0, 0.1321, 0.5185, 0.625, 0.5, 0.875, 0.5, 0.8679, 0.5185, 0.6321, 0.5185, 0.875, 0.5, 0.875, 0.75, 0.8679, 0.7315, 0.8679, 0.5185, 0.875, 0.75, 0.625, 0.75, 0.6321, 0.7315, 0.8679, 0.7315, 0.625, 0.75, 0.625, 0.5, 0.6321, 0.5185, 0.6321, 0.7315, 0.375, 0.75, 0.625, 0.75, 0.6065, 0.7571, 0.3935, 0.7571, 0.625, 0.75, 0.625, 1.0, 0.6065, 0.9929, 0.6065, 0.7571, 0.625, 1.0, 0.375, 1.0, 0.3935, 0.9929, 0.6065, 0.9929, 0.375, 1.0, 0.375, 0.75, 0.3935, 0.7571, 0.3935, 0.9929, 0.125, 0.5, 0.375, 0.5, 0.3679, 0.5185, 0.1321, 0.5185, 0.375, 0.5, 0.375, 0.75, 0.3679, 0.7315, 0.3679, 0.5185, 0.375, 0.75, 0.125, 0.75, 0.1321, 0.7315, 0.3679, 0.7315, 0.125, 0.75, 0.125, 0.5, 0.1321, 0.5185, 0.1321, 0.7315, 0.375, 0.25, 0.625, 0.25, 0.6065, 0.2571, 0.3935, 0.2571, 0.625, 0.25, 0.625, 0.5, 0.6065, 0.4929, 0.6065, 0.2571, 0.625, 0.5, 0.375, 0.5, 0.3935, 0.4929, 0.6065, 0.4929, 0.375, 0.5, 0.375, 0.25, 0.3935, 0.2571, 0.3935, 0.4929, 0.8207, 0.6889, 0.8443, 0.6889, 0.8679, 0.6889, 0.8679, 0.7315, 0.8207, 0.7315, 0.571, 0.9536, 0.6065, 0.9536, 0.6065, 0.9929, 0.571, 0.9929, 0.571, 0.4536, 0.6065, 0.4536, 0.6065, 0.4929, 0.571, 0.4929, 0.6321, 0.7315, 0.6321, 0.5185, 0.6321, 0.5185, 0.6321, 0.5611, 0.6321, 0.5824, 0.6321, 0.6037, 0.6321, 0.625, 0.6321, 0.6463, 0.6321, 0.6676, 0.6321, 0.6889, 0.6321, 0.7315, 0.1321, 0.7315, 0.0, 0.0, 0.0, 0.0, 0.0, 0.0, 0.0, 0.0, 0.0, 0.0, 0.0, 0.0, 0.0, 0.0, 0.0, 0.0, 0.3679, 0.7315, 0.3935, 0.9929, 0.3935, 0.7571, 0.3935, 0.7571, 0.3935, 0.7964, 0.3935, 0.8357, 0.3935, 0.875, 0.3935, 0.9143, 0.3935, 0.9536, 0.3935, 0.9929, 0.3935, 0.2571, 0.6065, 0.2571, 0.6065, 0.2571, 0.571, 0.2571, 0.5355, 0.2571, 0.5, 0.2571, 0.4645, 0.2571, 0.429, 0.2571, 0.3935, 0.2571, 0.8679, 0.5185, 0.8679, 0.7315, 0.8679, 0.7315, 0.8679, 0.6889, 0.8679, 0.6676, 0.8679, 0.6463, 0.8679, 0.625, 0.8679, 0.6037, 0.8679, 0.5824, 0.8679, 0.5611, 0.8679, 0.5185, 0.3679, 0.7315, 0.3679, 0.7315, 0.3153, 0.627, 0.2628, 0.5225, 0.2102, 0.418, 0.1577, 0.3135, 0.1051, 0.209, 0.05255, 0.1045, 0.0, 0.0, 0.3679, 0.5185, 0.6065, 0.7571, 0.6065, 0.9929, 0.6065, 0.9929, 0.6065, 0.9536, 0.6065, 0.9143, 0.6065, 0.875, 0.6065, 0.8357, 0.6065, 0.7964, 0.6065, 0.7571, 0.3935, 0.4929, 0.3935, 0.2571, 0.3935, 0.2571, 0.3935, 0.2964, 0.3935, 0.3357, 0.3935, 0.375, 0.3935, 0.4143, 0.3935, 0.4536, 0.3935, 0.4929, 0.8679, 0.7315, 0.6321, 0.7315, 0.6321, 0.7315, 0.6793, 0.7315, 0.7264, 0.7315, 0.7736, 0.7315, 0.8207, 0.7315, 0.8679, 0.7315, 0.1321, 0.5185, 0.1321, 0.5185, 0.1133, 0.4444, 0.09438, 0.3703, 0.07551, 0.2963, 0.05663, 0.2222, 0.03775, 0.1481, 0.01888, 0.07407, 0.0, 0.0, 0.1321, 0.7315, 0.6065, 0.9929, 0.3935, 0.9929, 0.3935, 0.9929, 0.429, 0.9929, 0.4645, 0.9929, 0.5, 0.9929, 0.5355, 0.9929, 0.571, 0.9929, 0.6065, 0.9929, 0.6065, 0.2571, 0.6065, 0.4929, 0.6065, 0.4929, 0.6065, 0.4536, 0.6065, 0.4143, 0.6065, 0.375, 0.6065, 0.3357, 0.6065, 0.2964, 0.6065, 0.2571, 0.3935, 0.4536, 0.429, 0.4536, 0.429, 0.4929, 0.3935, 0.4929, 0.429, 0.4536, 0.4645, 0.4536, 0.4645, 0.4929, 0.429, 0.4929, 0.4645, 0.4536, 0.5, 0.4536, 0.5, 0.4929, 0.4645, 0.4929, 0.5, 0.4536, 0.5355, 0.4536, 0.5355, 0.4929, 0.5, 0.4929, 0.5355, 0.4536, 0.571, 0.4536, 0.571, 0.4929, 0.5355, 0.4929, 0.3935, 0.2571, 0.429, 0.2571, 0.429, 0.2964, 0.3935, 0.2964, 0.3935, 0.2964, 0.429, 0.2964, 0.429, 0.3357, 0.3935, 0.3357, 0.3935, 0.3357, 0.429, 0.3357, 0.429, 0.375, 0.3935, 0.375, 0.3935, 0.375, 0.429, 0.375, 0.429, 0.4143, 0.3935, 0.4143, 0.3935, 0.4143, 0.429, 0.4143, 0.429, 0.4536, 0.3935, 0.4536, 0.429, 0.2571, 0.4645, 0.2571, 0.4645, 0.2964, 0.429, 0.2964, 0.4645, 0.9536, 0.429, 0.9536, 0.429, 0.9536, 0.4645, 0.9536, 0.5, 0.4143, 0.5, 0.4536, 0.5, 0.4536, 0.5, 0.4143, 0.4645, 0.4536, 0.429, 0.4536, 0.429, 0.4536, 0.4645, 0.4536, 0.429, 0.3357, 0.429, 0.2964, 0.429, 0.2964, 0.429, 0.3357, 0.4645, 0.2571, 0.5, 0.2571, 0.5, 0.2964, 0.4645, 0.2964, 0.5, 0.875, 0.5, 0.9143, 0.5, 0.9143, 0.5, 0.875, 0.5, 0.375, 0.5, 0.4143, 0.5, 0.4143, 0.5, 0.375, 0.5, 0.8357, 0.5, 0.875, 0.5, 0.875, 0.5, 0.8357, 0.5, 0.9536, 0.4645, 0.9536, 0.4645, 0.9536, 0.5, 0.9536, 0.5, 0.2571, 0.5355, 0.2571, 0.5355, 0.2964, 0.5, 0.2964, 0.5, 0.2964, 0.5355, 0.2964, 0.5355, 0.3357, 0.5, 0.3357, 0.5, 0.3357, 0.5355, 0.3357, 0.5355, 0.375, 0.5, 0.375, 0.5, 0.375, 0.5355, 0.375, 0.5355, 0.4143, 0.5, 0.4143, 0.5, 0.4143, 0.5355, 0.4143, 0.5355, 0.4536, 0.5, 0.4536, 0.5355, 0.2571, 0.571, 0.2571, 0.571, 0.2964, 0.5355, 0.2964, 0.5355, 0.8357, 0.5355, 0.7964, 0.5355, 0.7964, 0.5355, 0.8357, 0.571, 0.375, 0.571, 0.4143, 0.571, 0.4143, 0.571, 0.375, 0.5355, 0.2964, 0.571, 0.2964, 0.571, 0.2964, 0.5355, 0.2964, 0.571, 0.8357, 0.571, 0.875, 0.571, 0.875, 0.571, 0.8357, 0.571, 0.2571, 0.6065, 0.2571, 0.6065, 0.2964, 0.571, 0.2964, 0.571, 0.2964, 0.6065, 0.2964, 0.6065, 0.3357, 0.571, 0.3357, 0.571, 0.3357, 0.6065, 0.3357, 0.6065, 0.375, 0.571, 0.375, 0.571, 0.375, 0.6065, 0.375, 0.6065, 0.4143, 0.571, 0.4143, 0.571, 0.4143, 0.6065, 0.4143, 0.6065, 0.4536, 0.571, 0.4536, 0.3935, 0.9536, 0.429, 0.9536, 0.429, 0.9929, 0.3935, 0.9929, 0.429, 0.9536, 0.4645, 0.9536, 0.4645, 0.9929, 0.429, 0.9929, 0.4645, 0.9536, 0.5, 0.9536, 0.5, 0.9929, 0.4645, 0.9929, 0.5, 0.9536, 0.5355, 0.9536, 0.5355, 0.9929, 0.5, 0.9929, 0.5355, 0.9536, 0.571, 0.9536, 0.571, 0.9929, 0.5355, 0.9929, 0.3935, 0.7571, 0.429, 0.7571, 0.429, 0.7964, 0.3935, 0.7964, 0.3935, 0.7964, 0.429, 0.7964, 0.429, 0.8357, 0.3935, 0.8357, 0.3935, 0.8357, 0.429, 0.8357, 0.429, 0.875, 0.3935, 0.875, 0.3935, 0.875, 0.429, 0.875, 0.429, 0.9143, 0.3935, 0.9143, 0.3935, 0.9143, 0.429, 0.9143, 0.429, 0.9536, 0.3935, 0.9536, 0.429, 0.7571, 0.4645, 0.7571, 0.4645, 0.7964, 0.429, 0.7964, 0.5, 0.3357, 0.5, 0.375, 0.5, 0.375, 0.5, 0.3357, 0.5, 0.7964, 0.5, 0.8357, 0.5, 0.8357, 0.5, 0.7964, 0.5, 0.4536, 0.4645, 0.4536, 0.4645, 0.4536, 0.5, 0.4536, 0.5, 0.2964, 0.5, 0.3357, 0.5, 0.3357, 0.5, 0.2964, 0.4645, 0.7571, 0.5, 0.7571, 0.5, 0.7964, 0.4645, 0.7964, 0.429, 0.7964, 0.4645, 0.7964, 0.4645, 0.7964, 0.429, 0.7964, 0.429, 0.9536, 0.429, 0.9143, 0.429, 0.9143, 0.429, 0.9536, 0.429, 0.2964, 0.4645, 0.2964, 0.4645, 0.2964, 0.429, 0.2964, 0.429, 0.4536, 0.429, 0.4143, 0.429, 0.4143, 0.429, 0.4536, 0.5, 0.7571, 0.5355, 0.7571, 0.5355, 0.7964, 0.5, 0.7964, 0.5, 0.7964, 0.5355, 0.7964, 0.5355, 0.8357, 0.5, 0.8357, 0.5, 0.8357, 0.5355, 0.8357, 0.5355, 0.875, 0.5, 0.875, 0.5, 0.875, 0.5355, 0.875, 0.5355, 0.9143, 0.5, 0.9143, 0.5, 0.9143, 0.5355, 0.9143, 0.5355, 0.9536, 0.5, 0.9536, 0.5355, 0.7571, 0.571, 0.7571, 0.571, 0.7964, 0.5355, 0.7964, 0.5355, 0.3357, 0.5355, 0.2964, 0.5355, 0.2964, 0.5355, 0.3357, 0.571, 0.3357, 0.571, 0.375, 0.571, 0.375, 0.571, 0.3357, 0.571, 0.7964, 0.571, 0.8357, 0.571, 0.8357, 0.571, 0.7964, 0.571, 0.2964, 0.571, 0.3357, 0.571, 0.3357, 0.571, 0.2964, 0.571, 0.7571, 0.6065, 0.7571, 0.6065, 0.7964, 0.571, 0.7964, 0.571, 0.7964, 0.6065, 0.7964, 0.6065, 0.8357, 0.571, 0.8357, 0.571, 0.8357, 0.6065, 0.8357, 0.6065, 0.875, 0.571, 0.875, 0.571, 0.875, 0.6065, 0.875, 0.6065, 0.9143, 0.571, 0.9143, 0.571, 0.9143, 0.6065, 0.9143, 0.6065, 0.9536, 0.571, 0.9536, 0.5355, 0.2964, 0.571, 0.2964, 0.571, 0.3357, 0.5355, 0.3357, 0.5355, 0.3357, 0.571, 0.3357, 0.571, 0.375, 0.5355, 0.375, 0.5355, 0.375, 0.571, 0.375, 0.571, 0.4143, 0.5355, 0.4143, 0.5355, 0.4143, 0.571, 0.4143, 0.571, 0.4536, 0.5355, 0.4536, 0.5355, 0.7964, 0.571, 0.7964, 0.571, 0.8357, 0.5355, 0.8357, 0.5355, 0.8357, 0.571, 0.8357, 0.571, 0.875, 0.5355, 0.875, 0.5355, 0.875, 0.571, 0.875, 0.571, 0.9143, 0.5355, 0.9143, 0.5355, 0.9143, 0.571, 0.9143, 0.571, 0.9536, 0.5355, 0.9536, 0.5355, 0.375, 0.5355, 0.3357, 0.5355, 0.3357, 0.5355, 0.375, 0.5355, 0.7964, 0.571, 0.7964, 0.571, 0.7964, 0.5355, 0.7964, 0.571, 0.875, 0.571, 0.9143, 0.571, 0.9143, 0.571, 0.875, 0.571, 0.4143, 0.571, 0.4536, 0.571, 0.4536, 0.571, 0.4143, 0.5355, 0.875, 0.5355, 0.8357, 0.5355, 0.8357, 0.5355, 0.875, 0.5355, 0.4143, 0.5355, 0.375, 0.5355, 0.375, 0.5355, 0.4143, 0.571, 0.9143, 0.571, 0.9536, 0.571, 0.9536, 0.571, 0.9143, 0.5355, 0.9143, 0.5355, 0.875, 0.5355, 0.875, 0.5355, 0.9143, 0.5355, 0.4536, 0.5355, 0.4143, 0.5355, 0.4143, 0.5355, 0.4536, 0.5355, 0.9536, 0.5355, 0.9143, 0.5355, 0.9143, 0.5355, 0.9536, 0.571, 0.4536, 0.5355, 0.4536, 0.5355, 0.4536, 0.571, 0.4536, 0.571, 0.9536, 0.5355, 0.9536, 0.5355, 0.9536, 0.571, 0.9536, 0.0, 0.0, 0.0, 0.0, 0.0, 0.0, 0.0, 0.0, 0.0, 0.0, 0.0, 0.0, 0.0, 0.0, 0.0, 0.0, 0.0, 0.0, 0.0, 0.0, 0.0, 0.0, 0.0, 0.0, 0.0, 0.0, 0.0, 0.0, 0.0, 0.0, 0.0, 0.0, 0.0, 0.0, 0.0, 0.0, 0.0, 0.0, 0.0, 0.0, 0.0, 0.0, 0.0, 0.0, 0.0, 0.0, 0.0, 0.0, 0.0, 0.0, 0.0, 0.0, 0.0, 0.0, 0.0, 0.0, 0.0, 0.0, 0.0, 0.0, 0.0, 0.0, 0.0, 0.0, 0.0, 0.0, 0.0, 0.0, 0.0, 0.0, 0.0, 0.0, 0.0, 0.0, 0.0, 0.0, 0.0, 0.0, 0.0, 0.0, 0.0, 0.0, 0.0, 0.0, 0.0, 0.0, 0.0, 0.0, 0.0, 0.0, 0.0, 0.0, 0.0, 0.0, 0.0, 0.0, 0.0, 0.0, 0.0, 0.0, 0.0, 0.0, 0.0, 0.0, 0.0, 0.0, 0.0, 0.0, 0.0, 0.0, 0.0, 0.0, 0.0, 0.0, 0.0, 0.0, 0.0, 0.0, 0.0, 0.0, 0.0, 0.0, 0.0, 0.0, 0.0, 0.0, 0.0, 0.0, 0.0, 0.0, 0.0, 0.0, 0.0, 0.0, 0.0, 0.0, 0.0, 0.0, 0.0, 0.0, 0.0, 0.0, 0.0, 0.0, 0.0, 0.0, 0.0, 0.0, 0.0, 0.0, 0.0, 0.0, 0.0, 0.0, 0.0, 0.0, 0.0, 0.0, 0.0, 0.0, 0.0, 0.0, 0.0, 0.0, 0.0, 0.0, 0.0, 0.0, 0.0, 0.0, 0.0, 0.0, 0.0, 0.0, 0.0, 0.0, 0.0, 0.0, 0.0, 0.0, 0.0, 0.0, 0.0, 0.0, 0.0, 0.0, 0.0, 0.0, 0.0, 0.0, 0.0, 0.0, 0.0, 0.0, 0.0, 0.0, 0.0, 0.0, 0.0, 0.0, 0.0, 0.0, 0.0, 0.0, 0.0, 0.0, 0.0, 0.0, 0.0, 0.0, 0.0, 0.0, 0.0, 0.0, 0.0, 0.0, 0.0, 0.0, 0.0, 0.0, 0.0, 0.0, 0.0, 0.0, 0.0, 0.0, 0.0, 0.0, 0.0, 0.0, 0.0, 0.0, 0.0, 0.0, 0.0, 0.0, 0.0, 0.0, 0.0, 0.0, 0.0, 0.0, 0.0, 0.0, 0.0, 0.0, 0.0, 0.0, 0.0, 0.0, 0.0, 0.0, 0.0, 0.0, 0.0, 0.0, 0.0, 0.0, 0.0, 0.0, 0.0, 0.0, 0.0, 0.0, 0.0, 0.0, 0.0, 0.0, 0.0, 0.0, 0.0, 0.0, 0.0, 0.0, 0.0, 0.0, 0.0, 0.0, 0.0, 0.0, 0.0, 0.0, 0.0, 0.0, 0.0, 0.0, 0.0, 0.0, 0.0, 0.0, 0.0, 0.0, 0.0, 0.0, 0.0, 0.0, 0.0, 0.0, 0.0, 0.0, 0.0, 0.0, 0.0, 0.0, 0.0, 0.0, 0.0, 0.0, 0.0, 0.0, 0.0, 0.0, 0.0, 0.0, 0.0, 0.0, 0.0, 0.0, 0.0, 0.0, 0.0, 0.0, 0.0, 0.0, 0.0, 0.0, 0.0, 0.0, 0.0, 0.0, 0.0, 0.0, 0.0, 0.0, 0.0, 0.0, 0.0, 0.0, 0.0, 0.0, 0.0, 0.0, 0.0, 0.0, 0.0, 0.0, 0.0, 0.0, 0.0, 0.0, 0.0, 0.0, 0.0, 0.0, 0.0, 0.0, 0.0, 0.0, 0.0, 0.0, 0.0, 0.0, 0.0, 0.0, 0.0, 0.0, 0.0, 0.0, 0.0, 0.0, 0.0, 0.0, 0.0, 0.0, 0.0, 0.0, 0.0, 0.0, 0.0, 0.0, 0.0, 0.0, 0.0, 0.0, 0.0, 0.0, 0.0, 0.0, 0.0, 0.0, 0.0, 0.0, 0.0, 0.0, 0.0, 0.0, 0.0, 0.0, 0.0, 0.0, 0.0, 0.0, 0.0, 0.0, 0.0, 0.0, 0.0, 0.0, 0.0, 0.0, 0.0, 0.0, 0.0, 0.0, 0.0, 0.0, 0.0, 0.0, 0.0, 0.0, 0.0, 0.0, 0.0, 0.0, 0.0, 0.0, 0.0, 0.0, 0.0, 0.0, 0.0, 0.0, 0.0, 0.0, 0.0, 0.0, 0.0, 0.0, 0.0, 0.0, 0.0, 0.0, 0.0, 0.0, 0.0, 0.0, 0.0, 0.0, 0.0, 0.0, 0.0, 0.0, 0.0, 0.0, 0.0, 0.0, 0.0, 0.0, 0.0, 0.0, 0.0, 0.0, 0.0, 0.0, 0.0, 0.0, 0.0, 0.0, 0.0, 0.0, 0.0, 0.0, 0.0, 0.0, 0.0, 0.0, 0.0, 0.0, 0.0, 0.0, 0.0, 0.0, 0.0, 0.0, 0.0, 0.0, 0.0, 0.0, 0.0, 0.0, 0.0, 0.0, 0.0, 0.0, 0.0, 0.0, 0.0, 0.0, 0.0, 0.0, 0.0, 0.0, 0.0, 0.0, 0.0, 0.0, 0.0, 0.0, 0.0, 0.0, 0.0, 0.0, 0.0, 0.0, 0.0, 0.0, 0.0, 0.0, 0.0, 0.0, 0.0, 0.0, 0.0, 0.0, 0.0, 0.0, 0.0, 0.0, 0.0, 0.0, 0.0, 0.0, 0.0, 0.0, 0.0, 0.0, 0.0, 0.0, 0.0, 0.0, 0.0, 0.0, 0.0, 0.0, 0.0, 0.0, 0.0, 0.0, 0.0, 0.0, 0.0, 0.0, 0.0, 0.0, 0.0, 0.0, 0.0, 0.0, 0.0, 0.0, 0.0, 0.0, 0.0, 0.0, 0.0, 0.0, 0.0, 0.0, 0.0, 0.0, 0.0, 0.0, 0.0, 0.0, 0.0, 0.0, 0.0, 0.0, 0.0, 0.0, 0.0, 0.0, 0.0, 0.0, 0.0, 0.0, 0.0, 0.0, 0.0, 0.0, 0.0, 0.0, 0.0, 0.0, 0.0, 0.0, 0.0, 0.0, 0.0, 0.0, 0.0, 0.0, 0.0, 0.0, 0.0, 0.0, 0.0, 0.0, 0.0, 0.0, 0.0, 0.0, 0.0, 0.0, 0.0, 0.0, 0.0, 0.0, 0.0, 0.0, 0.0, 0.0, 0.0, 0.0, 0.0, 0.0, 0.0, 0.0, 0.0, 0.0, 0.0, 0.0, 0.0, 0.0, 0.0, 0.0, 0.0, 0.0, 0.0, 0.0, 0.0, 0.0, 0.0, 0.0, 0.0, 0.0, 0.0, 0.0, 0.0, 0.0, 0.0, 0.0, 0.0, 0.0, 0.0, 0.0, 0.0, 0.0, 0.0, 0.0, 0.0, 0.0, 0.0, 0.0, 0.0, 0.0, 0.0, 0.0, 0.0, 0.0, 0.0, 0.0, 0.0, 0.0, 0.0, 0.0, 0.0, 0.0, 0.0, 0.0, 0.0, 0.0, 0.0, 0.0, 0.0, 0.0, 0.0, 0.0, 0.0, 0.0, 0.0, 0.0, 0.0, 0.0, 0.0, 0.0, 0.0, 0.0, 0.0, 0.0, 0.0, 0.0, 0.0, 0.0, 0.0, 0.0, 0.0, 0.0, 0.0, 0.0, 0.0, 0.0, 0.0, 0.0, 0.0, 0.0, 0.0, 0.0, 0.0, 0.0, 0.0, 0.0, 0.0, 0.0, 0.0, 0.0, 0.0, 0.0, 0.0, 0.0, 0.0, 0.0, 0.0, 0.0, 0.0, 0.0, 0.0, 0.0, 0.0, 0.0, 0.0, 0.0, 0.0, 0.0, 0.0, 0.0, 0.0, 0.0, 0.0, 0.0, 0.0, 0.0, 0.0, 0.0, 0.0, 0.0, 0.0, 0.0, 0.0, 0.0, 0.0, 0.0, 0.0, 0.0, 0.0, 0.0, 0.0, 0.0, 0.0, 0.0, 0.0, 0.0, 0.0, 0.0, 0.0, 0.0, 0.0, 0.0, 0.0, 0.0, 0.0, 0.0, 0.0, 0.0, 0.0, 0.0, 0.0, 0.0, 0.0, 0.0, 0.0, 0.0, 0.0, 0.0, 0.0, 0.0, 0.0, 0.0, 0.0, 0.0, 0.0, 0.0, 0.0, 0.0, 0.0, 0.0, 0.0, 0.0, 0.0, 0.0, 0.0, 0.0, 0.0, 0.0, 0.0, 0.0, 0.0, 0.0, 0.0, 0.0, 0.0, 0.0, 0.0, 0.0, 0.0, 0.0, 0.0, 0.0, 0.0, 0.0, 0.0, 0.0, 0.0, 0.0, 0.0, 0.0, 0.0, 0.0, 0.0, 0.0, 0.0, 0.0, 0.0, 0.0, 0.0, 0.0, 0.0, 0.0, 0.0, 0.0, 0.0, 0.0, 0.0, 0.0, 0.0, 0.0, 0.0, 0.0, 0.0, 0.0, 0.0, 0.0, 0.0, 0.0, 0.0, 0.0, 0.0, 0.0, 0.0, 0.0, 0.0, 0.0, 0.0, 0.0, 0.0, 0.0, 0.0, 0.0, 0.0, 0.0, 0.0, 0.0, 0.0, 0.0, 0.0, 0.0, 0.0, 0.0, 0.0, 0.0, 0.0, 0.0, 0.05255, 0.1045, 0.05255, 0.1045, 0.0, 0.0, 0.0, 0.0, 0.0, 0.0, 0.0, 0.0, 0.0, 0.0, 0.0, 0.0, 0.0, 0.0, 0.0, 0.0, 0.0, 0.0, 0.0, 0.0, 0.0, 0.0, 0.0, 0.0, 0.0, 0.0, 0.0, 0.0, 0.0, 0.0, 0.0, 0.0, 0.0, 0.0, 0.0, 0.0, 0.0, 0.0, 0.0, 0.0, 0.0, 0.0, 0.0, 0.0, 0.0, 0.0, 0.0, 0.0, 0.0, 0.0, 0.0, 0.0, 0.0, 0.0, 0.0, 0.0, 0.0, 0.0, 0.0, 0.0, 0.0, 0.0, 0.0, 0.0, 0.0, 0.0, 0.0, 0.0, 0.0, 0.0, 0.0, 0.0, 0.0, 0.0, 0.0, 0.0, 0.0, 0.0, 0.0, 0.0, 0.0, 0.0, 0.0, 0.0, 0.0, 0.0, 0.0, 0.0, 0.0, 0.0, 0.0, 0.0, 0.0, 0.0, 0.0, 0.0, 0.0, 0.0, 0.0, 0.0, 0.0, 0.0, 0.0, 0.0, 0.0, 0.0, 0.0, 0.0, 0.0, 0.0, 0.0, 0.0, 0.0, 0.0, 0.0, 0.0, 0.0, 0.0, 0.0, 0.0, 0.0, 0.0, 0.0, 0.0, 0.0, 0.0, 0.0, 0.0, 0.0, 0.0, 0.0, 0.0, 0.0, 0.0, 0.0, 0.0, 0.0, 0.0, 0.0, 0.0, 0.0, 0.0, 0.0, 0.0, 0.0, 0.0, 0.0, 0.0, 0.0, 0.0, 0.0, 0.0, 0.0, 0.0, 0.0, 0.0, 0.0, 0.0, 0.0, 0.0, 0.0, 0.0, 0.0, 0.0, 0.0, 0.0, 0.0, 0.0, 0.0, 0.0, 0.0, 0.0, 0.0, 0.0, 0.0, 0.0, 0.0, 0.0, 0.0, 0.0, 0.0, 0.0, 0.0, 0.0, 0.0, 0.0, 0.0, 0.0, 0.0, 0.0, 0.0, 0.0, 0.0, 0.0, 0.0, 0.0, 0.0, 0.0, 0.0, 0.0, 0.0, 0.0, 0.0, 0.0, 0.0, 0.0, 0.0, 0.0, 0.0, 0.0, 0.0, 0.0, 0.0, 0.0, 0.0, 0.0, 0.0, 0.0, 0.0, 0.0, 0.0, 0.0, 0.0, 0.0, 0.0, 0.0, 0.0, 0.0, 0.0, 0.0, 0.0, 0.0, 0.0, 0.0, 0.0, 0.0, 0.0, 0.0, 0.0, 0.0, 0.0, 0.0, 0.0, 0.0, 0.0, 0.0, 0.0, 0.0, 0.0, 0.0, 0.0, 0.0, 0.0, 0.0, 0.0, 0.0, 0.0, 0.0, 0.0, 0.0, 0.0, 0.0, 0.0, 0.0, 0.0, 0.0, 0.0, 0.0, 0.0, 0.0, 0.0, 0.0, 0.0, 0.0, 0.0, 0.0, 0.0, 0.0, 0.0, 0.0, 0.0, 0.0, 0.0, 0.0, 0.0, 0.0, 0.0, 0.0, 0.1133, 0.4444, 0.1321, 0.5185, 0.1321, 0.5185, 0.1133, 0.4444, 0.0, 0.0, 0.0, 0.0, 0.0, 0.0, 0.0, 0.0, 0.0, 0.0, 0.0, 0.0, 0.0, 0.0, 0.0, 0.0, 0.0, 0.0, 0.0, 0.0, 0.0, 0.0, 0.0, 0.0, 0.0, 0.0, 0.0, 0.0, 0.0, 0.0, 0.0, 0.0, 0.0, 0.0, 0.0, 0.0, 0.0, 0.0, 0.0, 0.0, 0.0, 0.0, 0.0, 0.0, 0.0, 0.0, 0.0, 0.0, 0.6321, 0.6889, 0.6557, 0.6889, 0.6793, 0.6889, 0.6793, 0.7315, 0.6321, 0.7315, 0.6793, 0.6889, 0.7264, 0.6889, 0.7264, 0.7315, 0.6793, 0.7315, 0.7264, 0.6889, 0.7736, 0.6889, 0.7736, 0.7315, 0.7264, 0.7315, 0.7736, 0.6889, 0.8207, 0.6889, 0.8207, 0.7315, 0.7736, 0.7315, 0.6321, 0.5185, 0.6793, 0.5185, 0.6793, 0.5611, 0.6557, 0.5611, 0.6321, 0.5611, 0.6557, 0.5824, 0.6793, 0.5824, 0.6793, 0.6037, 0.6557, 0.6037, 0.6557, 0.625, 0.6793, 0.625, 0.6793, 0.6463, 0.6557, 0.6463, 0.6557, 0.6676, 0.6793, 0.6676, 0.6793, 0.6889, 0.6557, 0.6889, 0.6793, 0.5185, 0.7264, 0.5185, 0.7264, 0.5611, 0.6793, 0.5611, 0.6793, 0.5611, 0.7264, 0.5611, 0.7264, 0.6037, 0.6793, 0.6037, 0.6793, 0.5824, 0.6793, 0.6037, 0.7264, 0.6037, 0.7264, 0.6463, 0.6793, 0.6463, 0.6793, 0.625, 0.6793, 0.6463, 0.7264, 0.6463, 0.7264, 0.6889, 0.6793, 0.6889, 0.6793, 0.6676, 0.7264, 0.5185, 0.7736, 0.5185, 0.7736, 0.5611, 0.7264, 0.5611, 0.7264, 0.5611, 0.7736, 0.5611, 0.7736, 0.6037, 0.7264, 0.6037, 0.7264, 0.6463, 0.7264, 0.6037, 0.7264, 0.6037, 0.7264, 0.6122, 0.7264, 0.6207, 0.7264, 0.6293, 0.7264, 0.6378, 0.7264, 0.6463, 0.7736, 0.6463, 0.7736, 0.6889, 0.7736, 0.6889, 0.7736, 0.6804, 0.7736, 0.6719, 0.7736, 0.6633, 0.7736, 0.6548, 0.7736, 0.6463, 0.7736, 0.5185, 0.8207, 0.5185, 0.8207, 0.5611, 0.7736, 0.5611, 0.7736, 0.5611, 0.8207, 0.5611, 0.8207, 0.5824, 0.8207, 0.6037, 0.7736, 0.6037, 0.7736, 0.6037, 0.8207, 0.6037, 0.8207, 0.625, 0.8207, 0.6463, 0.7736, 0.6463, 0.7736, 0.6463, 0.8207, 0.6463, 0.8207, 0.6676, 0.8207, 0.6889, 0.7736, 0.6889, 0.8207, 0.5185, 0.8679, 0.5185, 0.8679, 0.5611, 0.8443, 0.5611, 0.8207, 0.5611, 0.6557, 0.6676, 0.6321, 0.6676, 0.6321, 0.6676, 0.6557, 0.6676, 0.8443, 0.6676, 0.8443, 0.6463, 0.8443, 0.6463, 0.8443, 0.6676, 0.8443, 0.6676, 0.8679, 0.6676, 0.8679, 0.6889, 0.8443, 0.6889, 0.7641, 0.6378, 0.7736, 0.6378, 0.7736, 0.6463, 0.7641, 0.6463, 0.7641, 0.6804, 0.7736, 0.6804, 0.7736, 0.6889, 0.7641, 0.6889, 0.7736, 0.6037, 0.7736, 0.6463, 0.7736, 0.6463, 0.7736, 0.6378, 0.7736, 0.6293, 0.7736, 0.6207, 0.7736, 0.6122, 0.7736, 0.6037, 0.7736, 0.6889, 0.7264, 0.6889, 0.7264, 0.6889, 0.7359, 0.6889, 0.7453, 0.6889, 0.7547, 0.6889, 0.7641, 0.6889, 0.7736, 0.6889, 0.7264, 0.6889, 0.7264, 0.6463, 0.7264, 0.6463, 0.7264, 0.6548, 0.7264, 0.6633, 0.7264, 0.6719, 0.7264, 0.6804, 0.7264, 0.6889, 0.7264, 0.6037, 0.7736, 0.6037, 0.7736, 0.6037, 0.7641, 0.6037, 0.7547, 0.6037, 0.7453, 0.6037, 0.7359, 0.6037, 0.7264, 0.6037, 0.7264, 0.6804, 0.7359, 0.6804, 0.7359, 0.6889, 0.7264, 0.6889, 0.7264, 0.6463, 0.7359, 0.6463, 0.7359, 0.6548, 0.7264, 0.6548, 0.7264, 0.6548, 0.7359, 0.6548, 0.7359, 0.6633, 0.7264, 0.6633, 0.7264, 0.6633, 0.7359, 0.6633, 0.7359, 0.6719, 0.7264, 0.6719, 0.7264, 0.6719, 0.7359, 0.6719, 0.7359, 0.6804, 0.7264, 0.6804, 0.7641, 0.6463, 0.7736, 0.6463, 0.7736, 0.6548, 0.7641, 0.6548, 0.7641, 0.6548, 0.7736, 0.6548, 0.7736, 0.6633, 0.7641, 0.6633, 0.7641, 0.6633, 0.7736, 0.6633, 0.7736, 0.6719, 0.7641, 0.6719, 0.7641, 0.6719, 0.7736, 0.6719, 0.7736, 0.6804, 0.7641, 0.6804, 0.7264, 0.6378, 0.7359, 0.6378, 0.7359, 0.6463, 0.7264, 0.6463, 0.7264, 0.6037, 0.7359, 0.6037, 0.7359, 0.6122, 0.7264, 0.6122, 0.7264, 0.6122, 0.7359, 0.6122, 0.7359, 0.6207, 0.7264, 0.6207, 0.7264, 0.6207, 0.7359, 0.6207, 0.7359, 0.6293, 0.7264, 0.6293, 0.7264, 0.6293, 0.7359, 0.6293, 0.7359, 0.6378, 0.7264, 0.6378, 0.7359, 0.6037, 0.7453, 0.6037, 0.7453, 0.6122, 0.7359, 0.6122, 0.7359, 0.6122, 0.7453, 0.6122, 0.7453, 0.6207, 0.7359, 0.6207, 0.7359, 0.6207, 0.7453, 0.6207, 0.7453, 0.6293, 0.7359, 0.6293, 0.7453, 0.6037, 0.7547, 0.6037, 0.7547, 0.6122, 0.7453, 0.6122, 0.7453, 0.6122, 0.7547, 0.6122, 0.7547, 0.6207, 0.7453, 0.6207, 0.7453, 0.6207, 0.7547, 0.6207, 0.7547, 0.6293, 0.7453, 0.6293, 0.7547, 0.6037, 0.7641, 0.6037, 0.7641, 0.6122, 0.7547, 0.6122, 0.7547, 0.6122, 0.7641, 0.6122, 0.7641, 0.6207, 0.7547, 0.6207, 0.7547, 0.6207, 0.7641, 0.6207, 0.7641, 0.6293, 0.7547, 0.6293, 0.7641, 0.6037, 0.7736, 0.6037, 0.7736, 0.6122, 0.7641, 0.6122, 0.7641, 0.6122, 0.7736, 0.6122, 0.7736, 0.6207, 0.7641, 0.6207, 0.7641, 0.6207, 0.7736, 0.6207, 0.7736, 0.6293, 0.7641, 0.6293, 0.7641, 0.6293, 0.7736, 0.6293, 0.7736, 0.6378, 0.7641, 0.6378, 0.7359, 0.6804, 0.7453, 0.6804, 0.7453, 0.6889, 0.7359, 0.6889, 0.7453, 0.6804, 0.7453, 0.6804, 0.7359, 0.6804, 0.7359, 0.6804, 0.7453, 0.6889, 0.7453, 0.6889, 0.7453, 0.6804, 0.7453, 0.6804, 0.7359, 0.6889, 0.7359, 0.6889, 0.7453, 0.6889, 0.7453, 0.6889, 0.7359, 0.6804, 0.7359, 0.6804, 0.7359, 0.6889, 0.7359, 0.6889, 0.7453, 0.6804, 0.7547, 0.6804, 0.7547, 0.6889, 0.7453, 0.6889, 0.7547, 0.6804, 0.7547, 0.6804, 0.7453, 0.6804, 0.7453, 0.6804, 0.7547, 0.6889, 0.7547, 0.6889, 0.7547, 0.6804, 0.7547, 0.6804, 0.7453, 0.6889, 0.7453, 0.6889, 0.7547, 0.6889, 0.7547, 0.6889, 0.7453, 0.6804, 0.7453, 0.6804, 0.7453, 0.6889, 0.7453, 0.6889, 0.7547, 0.6804, 0.7641, 0.6804, 0.7641, 0.6889, 0.7547, 0.6889, 0.7641, 0.6804, 0.7641, 0.6804, 0.7547, 0.6804, 0.7547, 0.6804, 0.7641, 0.6889, 0.7641, 0.6889, 0.7641, 0.6804, 0.7641, 0.6804, 0.7547, 0.6889, 0.7547, 0.6889, 0.7641, 0.6889, 0.7641, 0.6889, 0.7547, 0.6804, 0.7547, 0.6804, 0.7547, 0.6889, 0.7547, 0.6889, 0.7359, 0.6463, 0.7453, 0.6463, 0.7453, 0.6548, 0.7359, 0.6548, 0.7453, 0.6463, 0.7453, 0.6463, 0.7359, 0.6463, 0.7359, 0.6463, 0.7453, 0.6548, 0.7453, 0.6548, 0.7453, 0.6463, 0.7453, 0.6463, 0.7359, 0.6548, 0.7359, 0.6548, 0.7453, 0.6548, 0.7453, 0.6548, 0.7359, 0.6463, 0.7359, 0.6463, 0.7359, 0.6548, 0.7359, 0.6548, 0.7359, 0.6548, 0.7453, 0.6548, 0.7453, 0.6633, 0.7359, 0.6633, 0.7453, 0.6548, 0.7453, 0.6548, 0.7359, 0.6548, 0.7359, 0.6548, 0.7453, 0.6633, 0.7453, 0.6633, 0.7453, 0.6548, 0.7453, 0.6548, 0.7359, 0.6633, 0.7359, 0.6633, 0.7453, 0.6633, 0.7453, 0.6633, 0.7359, 0.6548, 0.7359, 0.6548, 0.7359, 0.6633, 0.7359, 0.6633, 0.7359, 0.6633, 0.7453, 0.6633, 0.7453, 0.6719, 0.7359, 0.6719, 0.7453, 0.6633, 0.7453, 0.6633, 0.7359, 0.6633, 0.7359, 0.6633, 0.7453, 0.6719, 0.7453, 0.6719, 0.7453, 0.6633, 0.7453, 0.6633, 0.7359, 0.6719, 0.7359, 0.6719, 0.7453, 0.6719, 0.7453, 0.6719, 0.7359, 0.6633, 0.7359, 0.6633, 0.7359, 0.6719, 0.7359, 0.6719, 0.7359, 0.6719, 0.7453, 0.6719, 0.7453, 0.6804, 0.7359, 0.6804, 0.7453, 0.6719, 0.7453, 0.6719, 0.7359, 0.6719, 0.7359, 0.6719, 0.7453, 0.6804, 0.7453, 0.6804, 0.7453, 0.6719, 0.7453, 0.6719, 0.7359, 0.6804, 0.7359, 0.6804, 0.7453, 0.6804, 0.7453, 0.6804, 0.7359, 0.6719, 0.7359, 0.6719, 0.7359, 0.6804, 0.7359, 0.6804, 0.7453, 0.6463, 0.7547, 0.6463, 0.7547, 0.6548, 0.7453, 0.6548, 0.7547, 0.6463, 0.7547, 0.6463, 0.7453, 0.6463, 0.7453, 0.6463, 0.7547, 0.6548, 0.7547, 0.6548, 0.7547, 0.6463, 0.7547, 0.6463, 0.7453, 0.6548, 0.7453, 0.6548, 0.7547, 0.6548, 0.7547, 0.6548, 0.7453, 0.6463, 0.7453, 0.6463, 0.7453, 0.6548, 0.7453, 0.6548, 0.7453, 0.6548, 0.7547, 0.6548, 0.7547, 0.6633, 0.7453, 0.6633, 0.7547, 0.6548, 0.7547, 0.6548, 0.7453, 0.6548, 0.7453, 0.6548, 0.7547, 0.6633, 0.7547, 0.6633, 0.7547, 0.6548, 0.7547, 0.6548, 0.7453, 0.6633, 0.7453, 0.6633, 0.7547, 0.6633, 0.7547, 0.6633, 0.7453, 0.6548, 0.7453, 0.6548, 0.7453, 0.6633, 0.7453, 0.6633, 0.7453, 0.6633, 0.7547, 0.6633, 0.7547, 0.6719, 0.7453, 0.6719, 0.7547, 0.6633, 0.7547, 0.6633, 0.7453, 0.6633, 0.7453, 0.6633, 0.7547, 0.6719, 0.7547, 0.6719, 0.7547, 0.6633, 0.7547, 0.6633, 0.7453, 0.6719, 0.7453, 0.6719, 0.7547, 0.6719, 0.7547, 0.6719, 0.7453, 0.6633, 0.7453, 0.6633, 0.7453, 0.6719, 0.7453, 0.6719, 0.7453, 0.6719, 0.7547, 0.6719, 0.7547, 0.6804, 0.7453, 0.6804, 0.7547, 0.6719, 0.7547, 0.6719, 0.7453, 0.6719, 0.7453, 0.6719, 0.7547, 0.6804, 0.7547, 0.6804, 0.7547, 0.6719, 0.7547, 0.6719, 0.7453, 0.6804, 0.7453, 0.6804, 0.7547, 0.6804, 0.7547, 0.6804, 0.7453, 0.6719, 0.7453, 0.6719, 0.7453, 0.6804, 0.7453, 0.6804, 0.7547, 0.6463, 0.7641, 0.6463, 0.7641, 0.6548, 0.7547, 0.6548, 0.7641, 0.6463, 0.7641, 0.6463, 0.7547, 0.6463, 0.7547, 0.6463, 0.7641, 0.6548, 0.7641, 0.6548, 0.7641, 0.6463, 0.7641, 0.6463, 0.7547, 0.6548, 0.7547, 0.6548, 0.7641, 0.6548, 0.7641, 0.6548, 0.7547, 0.6463, 0.7547, 0.6463, 0.7547, 0.6548, 0.7547, 0.6548, 0.7547, 0.6548, 0.7641, 0.6548, 0.7641, 0.6633, 0.7547, 0.6633, 0.7641, 0.6548, 0.7641, 0.6548, 0.7547, 0.6548, 0.7547, 0.6548, 0.7641, 0.6633, 0.7641, 0.6633, 0.7641, 0.6548, 0.7641, 0.6548, 0.7547, 0.6633, 0.7547, 0.6633, 0.7641, 0.6633, 0.7641, 0.6633, 0.7547, 0.6548, 0.7547, 0.6548, 0.7547, 0.6633, 0.7547, 0.6633, 0.7547, 0.6633, 0.7641, 0.6633, 0.7641, 0.6719, 0.7547, 0.6719, 0.7641, 0.6633, 0.7641, 0.6633, 0.7547, 0.6633, 0.7547, 0.6633, 0.7641, 0.6719, 0.7641, 0.6719, 0.7641, 0.6633, 0.7641, 0.6633, 0.7547, 0.6719, 0.7547, 0.6719, 0.7641, 0.6719, 0.7641, 0.6719, 0.7547, 0.6633, 0.7547, 0.6633, 0.7547, 0.6719, 0.7547, 0.6719, 0.7547, 0.6719, 0.7641, 0.6719, 0.7641, 0.6804, 0.7547, 0.6804, 0.7641, 0.6719, 0.7641, 0.6719, 0.7547, 0.6719, 0.7547, 0.6719, 0.7641, 0.6804, 0.7641, 0.6804, 0.7641, 0.6719, 0.7641, 0.6719, 0.7547, 0.6804, 0.7547, 0.6804, 0.7641, 0.6804, 0.7641, 0.6804, 0.7547, 0.6719, 0.7547, 0.6719, 0.7547, 0.6804, 0.7547, 0.6804, 0.7359, 0.6378, 0.7453, 0.6378, 0.7453, 0.6463, 0.7359, 0.6463, 0.7453, 0.6378, 0.7453, 0.6378, 0.7359, 0.6378, 0.7359, 0.6378, 0.7453, 0.6463, 0.7453, 0.6463, 0.7453, 0.6378, 0.7453, 0.6378, 0.7359, 0.6463, 0.7359, 0.6463, 0.7453, 0.6463, 0.7453, 0.6463, 0.7359, 0.6378, 0.7359, 0.6378, 0.7359, 0.6463, 0.7359, 0.6463, 0.7453, 0.6378, 0.7547, 0.6378, 0.7547, 0.6463, 0.7453, 0.6463, 0.7547, 0.6378, 0.7547, 0.6378, 0.7453, 0.6378, 0.7453, 0.6378, 0.7547, 0.6463, 0.7547, 0.6463, 0.7547, 0.6378, 0.7547, 0.6378, 0.7453, 0.6463, 0.7453, 0.6463, 0.7547, 0.6463, 0.7547, 0.6463, 0.7453, 0.6378, 0.7453, 0.6378, 0.7453, 0.6463, 0.7453, 0.6463, 0.7547, 0.6378, 0.7641, 0.6378, 0.7641, 0.6463, 0.7547, 0.6463, 0.7641, 0.6378, 0.7641, 0.6378, 0.7547, 0.6378, 0.7547, 0.6378, 0.7641, 0.6463, 0.7641, 0.6463, 0.7641, 0.6378, 0.7641, 0.6378, 0.7547, 0.6463, 0.7547, 0.6463, 0.7641, 0.6463, 0.7641, 0.6463, 0.7547, 0.6378, 0.7547, 0.6378, 0.7547, 0.6463, 0.7547, 0.6463, 0.7359, 0.6293, 0.7453, 0.6293, 0.7453, 0.6378, 0.7359, 0.6378, 0.7453, 0.6293, 0.7453, 0.6293, 0.7359, 0.6293, 0.7359, 0.6293, 0.7453, 0.6378, 0.7453, 0.6378, 0.7453, 0.6293, 0.7453, 0.6293, 0.7359, 0.6378, 0.7359, 0.6378, 0.7453, 0.6378, 0.7453, 0.6378, 0.7359, 0.6293, 0.7359, 0.6293, 0.7359, 0.6378, 0.7359, 0.6378, 0.7453, 0.6293, 0.7547, 0.6293, 0.7547, 0.6378, 0.7453, 0.6378, 0.7547, 0.6293, 0.7547, 0.6293, 0.7453, 0.6293, 0.7453, 0.6293, 0.7547, 0.6378, 0.7547, 0.6378, 0.7547, 0.6293, 0.7547, 0.6293, 0.7453, 0.6378, 0.7453, 0.6378, 0.7547, 0.6378, 0.7547, 0.6378, 0.7453, 0.6293, 0.7453, 0.6293, 0.7453, 0.6378, 0.7453, 0.6378, 0.7547, 0.6293, 0.7641, 0.6293, 0.7641, 0.6378, 0.7547, 0.6378, 0.7641, 0.6293, 0.7641, 0.6293, 0.7547, 0.6293, 0.7547, 0.6293, 0.7641, 0.6378, 0.7641, 0.6378, 0.7641, 0.6293, 0.7641, 0.6293, 0.7547, 0.6378, 0.7547, 0.6378, 0.7641, 0.6378, 0.7641, 0.6378, 0.7547, 0.6293, 0.7547, 0.6293, 0.7547, 0.6378, 0.7547, 0.6378, 0.8207, 0.6676, 0.8443, 0.6676, 0.8443, 0.6889, 0.8207, 0.6889, 0.8207, 0.6463, 0.8443, 0.6463, 0.8443, 0.6676, 0.8207, 0.6676, 0.6557, 0.6463, 0.6557, 0.6676, 0.6557, 0.6676, 0.6557, 0.6463, 0.8207, 0.625, 0.8443, 0.625, 0.8443, 0.6463, 0.8207, 0.6463, 0.8207, 0.6037, 0.8443, 0.6037, 0.8443, 0.625, 0.8207, 0.625, 0.8443, 0.6037, 0.8443, 0.5824, 0.8443, 0.5824, 0.8443, 0.6037, 0.8207, 0.5824, 0.8443, 0.5824, 0.8443, 0.6037, 0.8207, 0.6037, 0.8207, 0.5611, 0.8443, 0.5611, 0.8443, 0.5824, 0.8207, 0.5824, 0.8443, 0.5611, 0.8679, 0.5611, 0.8679, 0.5824, 0.8443, 0.5824, 0.6321, 0.6676, 0.6557, 0.6676, 0.6557, 0.6889, 0.6321, 0.6889, 0.6557, 0.5824, 0.6557, 0.6037, 0.6557, 0.6037, 0.6557, 0.5824, 0.6557, 0.6463, 0.6793, 0.6463, 0.6793, 0.6676, 0.6557, 0.6676, 0.6321, 0.6463, 0.6321, 0.625, 0.6321, 0.625, 0.6321, 0.6463, 0.8679, 0.5824, 0.8679, 0.6037, 0.8679, 0.6037, 0.8679, 0.5824, 0.6557, 0.6037, 0.6793, 0.6037, 0.6793, 0.625, 0.6557, 0.625, 0.6321, 0.6676, 0.6321, 0.6463, 0.6321, 0.6463, 0.6321, 0.6676, 0.6321, 0.5611, 0.6557, 0.5611, 0.6557, 0.5824, 0.6321, 0.5824, 0.6557, 0.5611, 0.6793, 0.5611, 0.6793, 0.5824, 0.6557, 0.5824, 0.8443, 0.5824, 0.8679, 0.5824, 0.8679, 0.6037, 0.8443, 0.6037, 0.8443, 0.625, 0.8679, 0.625, 0.8679, 0.6463, 0.8443, 0.6463, 0.8443, 0.6463, 0.8679, 0.6463, 0.8679, 0.6676, 0.8443, 0.6676, 0.8443, 0.6037, 0.8679, 0.6037, 0.8679, 0.625, 0.8443, 0.625, 0.6321, 0.6463, 0.6557, 0.6463, 0.6557, 0.6676, 0.6321, 0.6676, 0.6321, 0.625, 0.6557, 0.625, 0.6557, 0.6463, 0.6321, 0.6463, 0.6321, 0.6037, 0.6557, 0.6037, 0.6557, 0.625, 0.6321, 0.625, 0.6321, 0.5824, 0.6557, 0.5824, 0.6557, 0.6037, 0.6321, 0.6037, 0.6321, 0.5824, 0.6557, 0.5824, 0.6557, 0.5824, 0.6321, 0.5824, 0.8679, 0.6463, 0.8679, 0.6676, 0.8679, 0.6676, 0.8679, 0.6463, 0.8679, 0.6676, 0.8443, 0.6676, 0.8443, 0.6676, 0.8679, 0.6676, 0.8443, 0.5824, 0.8679, 0.5824, 0.8679, 0.5824, 0.8443, 0.5824, 0.6557, 0.625, 0.6557, 0.6463, 0.6557, 0.6463, 0.6557, 0.625, 0.8679, 0.6037, 0.8679, 0.625, 0.8679, 0.625, 0.8679, 0.6037, 0.8443, 0.6463, 0.8443, 0.625, 0.8443, 0.625, 0.8443, 0.6463, 0.6557, 0.6037, 0.6557, 0.625, 0.6557, 0.625, 0.6557, 0.6037, 0.8443, 0.625, 0.8443, 0.6037, 0.8443, 0.6037, 0.8443, 0.625, 0.6321, 0.625, 0.6321, 0.6037, 0.6321, 0.6037, 0.6321, 0.625, 0.8679, 0.625, 0.8679, 0.6463, 0.8679, 0.6463, 0.8679, 0.625, 0.6321, 0.6037, 0.6321, 0.5824, 0.6321, 0.5824, 0.6321, 0.6037, 0.429, 0.2964, 0.4645, 0.2964, 0.4645, 0.3357, 0.429, 0.3357, 0.429, 0.3357, 0.4645, 0.3357, 0.4645, 0.375, 0.429, 0.375, 0.429, 0.375, 0.4645, 0.375, 0.4645, 0.4143, 0.429, 0.4143, 0.429, 0.4143, 0.4645, 0.4143, 0.4645, 0.4536, 0.429, 0.4536, 0.4645, 0.2964, 0.5, 0.2964, 0.5, 0.3357, 0.4645, 0.3357, 0.4645, 0.3357, 0.5, 0.3357, 0.5, 0.375, 0.4645, 0.375, 0.4645, 0.375, 0.5, 0.375, 0.5, 0.4143, 0.4645, 0.4143, 0.4645, 0.4143, 0.5, 0.4143, 0.5, 0.4536, 0.4645, 0.4536, 0.429, 0.7964, 0.4645, 0.7964, 0.4645, 0.8357, 0.429, 0.8357, 0.429, 0.8357, 0.4645, 0.8357, 0.4645, 0.875, 0.429, 0.875, 0.429, 0.875, 0.4645, 0.875, 0.4645, 0.9143, 0.429, 0.9143, 0.429, 0.9143, 0.4645, 0.9143, 0.4645, 0.9536, 0.429, 0.9536, 0.4645, 0.7964, 0.5, 0.7964, 0.5, 0.8357, 0.4645, 0.8357, 0.4645, 0.8357, 0.5, 0.8357, 0.5, 0.875, 0.4645, 0.875, 0.4645, 0.875, 0.5, 0.875, 0.5, 0.9143, 0.4645, 0.9143, 0.4645, 0.9143, 0.5, 0.9143, 0.5, 0.9536, 0.4645, 0.9536, 0.429, 0.8357, 0.429, 0.7964, 0.429, 0.7964, 0.429, 0.8357, 0.5, 0.9143, 0.5, 0.9536, 0.5, 0.9536, 0.5, 0.9143, 0.429, 0.375, 0.429, 0.3357, 0.429, 0.3357, 0.429, 0.375, 0.4645, 0.2964, 0.5, 0.2964, 0.5, 0.2964, 0.4645, 0.2964, 0.4645, 0.7964, 0.5, 0.7964, 0.5, 0.7964, 0.4645, 0.7964, 0.429, 0.875, 0.429, 0.8357, 0.429, 0.8357, 0.429, 0.875, 0.429, 0.4143, 0.429, 0.375, 0.429, 0.375, 0.429, 0.4143, 0.429, 0.9143, 0.429, 0.875, 0.429, 0.875, 0.429, 0.9143])
me_cube.materials.append(mat_material)
me_cube.materials.append(mat_material_001)
me_cube.materials.append(mat_material_002)
me_cube.materials.append(mat_material_003)
me_cube.use_remesh_preserve_volume = False
me_cube.use_remesh_preserve_attributes = False
me_cube.use_mirror_vertex_groups = False
me_cube.update()

# ---- objects
ob_cube = bpy.data.objects.new('Cube', me_cube)

# ---- transforms, parenting, visibility, modifiers, constraints
ob_cube.location = (0.0, 0.0, 0.0)
ob_cube.lock_rotations_4d = False
ob_cube.empty_display_type = 'ARROWS'
ob_cube.lineart.crease_threshold = 0.0

# ---- collection membership
col_collection.objects.link(ob_cube)

# ---- scene / render settings (as saved in the file)
scene.frame_start = 1; scene.frame_end = 250; scene.frame_set(1)
scene.render.engine = 'BLENDER_EEVEE_NEXT'
scene.cycles.use_denoising = False
scene.cycles.samples = 128
scene.cycles.sampling_pattern = 'TABULATED_SOBOL'
scene.cycles.use_adaptive_sampling = False
scene.cycles.use_light_tree = False
scene.view_settings.view_transform = 'Filmic'
bpy.context.view_layer.update()

# ---- added for rendering (the .blend has no active camera and no usable light): camera, sun
cam_auto = bpy.data.cameras.new('AutoCamera')
cam_auto.lens = 50.0
cam_auto.sensor_width = 36.0
cam_auto.clip_end = 1000.0
ob_auto_camera = bpy.data.objects.new('AutoCamera', cam_auto)
scene.collection.objects.link(ob_auto_camera)
ob_auto_camera.location = (5.4928, -6.59136, 4.43614)
ob_auto_camera.rotation_euler = (1.09748, -7.21219e-08, 0.694738)
scene.camera = ob_auto_camera
light_auto_sun = bpy.data.lights.new('AutoSun', 'SUN')
light_auto_sun.energy = 3.0
light_auto_sun.angle = 0.0523599
ob_auto_sun = bpy.data.objects.new('AutoSun', light_auto_sun)
scene.collection.objects.link(ob_auto_sun)
ob_auto_sun.rotation_euler = (0.872665, 0.174533, 0.523599)
bpy.context.view_layer.update()
